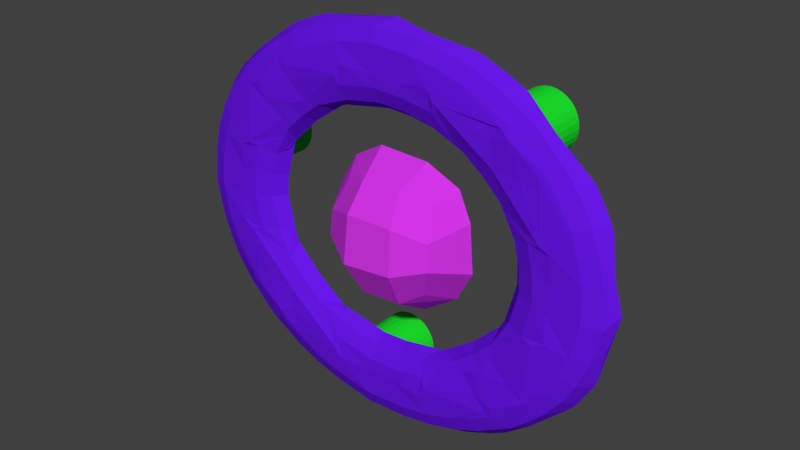 # Source: BombSpiralLeft.blend  (saved by Blender 2.76.0; exported with 4.5.12 LTS)
import bpy
from mathutils import Matrix  # noqa: F401  (used for matrix-valued properties, if any)

bpy.ops.wm.read_factory_settings(use_empty=True)
scene = bpy.context.scene
scene.name = 'Scene'

# ---- collections
col_collection_1 = bpy.data.collections.new('Collection 1'); scene.collection.children.link(col_collection_1)

# ---- materials (node trees are filled in below, after node groups)
mat_material_003 = bpy.data.materials.new('Material.003')
mat_material_003.alpha_threshold = 0.0
mat_material_003.use_transparent_shadow = False
mat_material_003.diffuse_color = (0.01256, 0.8, 0.02545, 1.0)
mat_material_003.roughness = 0.5
mat_material_002 = bpy.data.materials.new('Material.002')
mat_material_002.alpha_threshold = 0.0
mat_material_002.use_transparent_shadow = False
mat_material_002.diffuse_color = (0.1372, 0.008672, 0.8, 1.0)
mat_material_002.specular_color = (1.0, 0.02312, 0.006605)
mat_material_002.roughness = 0.5
mat_material_001 = bpy.data.materials.new('Material.001')
mat_material_001.alpha_threshold = 0.0
mat_material_001.use_transparent_shadow = False
mat_material_001.diffuse_color = (0.6563, 0.0357, 0.8, 1.0)
mat_material_001.roughness = 0.5

# ---- material node trees

# ---- world
world_world = bpy.data.worlds.new('World'); scene.world = world_world
world_world.color = (0.05088, 0.05088, 0.05088)
world_world.use_sun_shadow = False
world_world.sun_shadow_jitter_overblur = 0.0
world_world.cycles.sampling_method = 'MANUAL'
world_world.cycles.sample_map_resolution = 256

# ---- meshes
me_cylinder_004 = bpy.data.meshes.new('Cylinder.004')
me_cylinder_004.from_pydata([(0.0, 1.0, -1.0), (0.0, 1.0, 1.0), (0.1951, 0.9808, -1.0), (0.1951, 0.9808, 1.0), (0.3827, 0.9239, -1.0), (0.3827, 0.9239, 1.0), (0.5556, 0.8315, -1.0), (0.5556, 0.8315, 1.0), (0.7071, 0.7071, -1.0), (0.7071, 0.7071, 1.0), (0.8315, 0.5556, -1.0), (0.8315, 0.5556, 1.0), (0.9239, 0.3827, -1.0), (0.9239, 0.3827, 1.0), (0.9808, 0.1951, -1.0), (0.9808, 0.1951, 1.0), (1.0, 7.55e-08, -1.0), (1.0, 7.55e-08, 1.0), (0.9808, -0.1951, -1.0), (0.9808, -0.1951, 1.0), (0.9239, -0.3827, -1.0), (0.9239, -0.3827, 1.0), (0.8315, -0.5556, -1.0), (0.8315, -0.5556, 1.0), (0.7071, -0.7071, -1.0), (0.7071, -0.7071, 1.0), (0.5556, -0.8315, -1.0), (0.5556, -0.8315, 1.0), (0.3827, -0.9239, -1.0), (0.3827, -0.9239, 1.0), (0.1951, -0.9808, -1.0), (0.1951, -0.9808, 1.0), (-3.258e-07, -1.0, -1.0), (-3.258e-07, -1.0, 1.0), (-0.1951, -0.9808, -1.0), (-0.1951, -0.9808, 1.0), (-0.3827, -0.9239, -1.0), (-0.3827, -0.9239, 1.0), (-0.5556, -0.8315, -1.0), (-0.5556, -0.8315, 1.0), (-0.7071, -0.7071, -1.0), (-0.7071, -0.7071, 1.0), (-0.8315, -0.5556, -1.0), (-0.8315, -0.5556, 1.0), (-0.9239, -0.3827, -1.0), (-0.9239, -0.3827, 1.0), (-0.9808, -0.1951, -1.0), (-0.9808, -0.1951, 1.0), (-1.0, 9.656e-07, -1.0), (-1.0, 9.656e-07, 1.0), (-0.9808, 0.1951, -1.0), (-0.9808, 0.1951, 1.0), (-0.9239, 0.3827, -1.0), (-0.9239, 0.3827, 1.0), (-0.8315, 0.5556, -1.0), (-0.8315, 0.5556, 1.0), (-0.7071, 0.7071, -1.0), (-0.7071, 0.7071, 1.0), (-0.5556, 0.8315, -1.0), (-0.5556, 0.8315, 1.0), (-0.3827, 0.9239, -1.0), (-0.3827, 0.9239, 1.0), (-0.1951, 0.9808, -1.0), (-0.1951, 0.9808, 1.0), (4.872, 10.22, -1.1), (4.872, 10.22, 0.8999), (5.067, 10.2, -1.1), (5.067, 10.2, 0.8999), (5.254, 10.14, -1.1), (5.254, 10.14, 0.8999), (5.427, 10.05, -1.1), (5.427, 10.05, 0.8999), (5.579, 9.927, -1.1), (5.579, 9.927, 0.8999), (5.703, 9.775, -1.1), (5.703, 9.775, 0.8999), (5.796, 9.602, -1.1), (5.796, 9.602, 0.8999), (5.853, 9.415, -1.1), (5.853, 9.415, 0.8999), (5.872, 9.219, -1.1), (5.872, 9.219, 0.8999), (5.853, 9.024, -1.1), (5.853, 9.024, 0.8999), (5.796, 8.837, -1.1), (5.796, 8.837, 0.8999), (5.703, 8.664, -1.1), (5.703, 8.664, 0.8999), (5.579, 8.512, -1.1), (5.579, 8.512, 0.8999), (5.427, 8.388, -1.1), (5.427, 8.388, 0.8999), (5.254, 8.296, -1.1), (5.254, 8.296, 0.8999), (5.067, 8.239, -1.1), (5.067, 8.239, 0.8999), (4.872, 8.219, -1.1), (4.872, 8.219, 0.8999), (4.677, 8.239, -1.1), (4.677, 8.239, 0.8999), (4.489, 8.296, -1.1), (4.489, 8.296, 0.8999), (4.316, 8.388, -1.1), (4.316, 8.388, 0.8999), (4.165, 8.512, -1.1), (4.165, 8.512, 0.8999), (4.04, 8.664, -1.1), (4.04, 8.664, 0.8999), (3.948, 8.837, -1.1), (3.948, 8.837, 0.8999), (3.891, 9.024, -1.1), (3.891, 9.024, 0.8999), (3.872, 9.219, -1.1), (3.872, 9.219, 0.8999), (3.891, 9.415, -1.1), (3.891, 9.415, 0.8999), (3.948, 9.602, -1.1), (3.948, 9.602, 0.8999), (4.04, 9.775, -1.1), (4.04, 9.775, 0.8999), (4.165, 9.927, -1.1), (4.165, 9.927, 0.8999), (4.316, 10.05, -1.1), (4.316, 10.05, 0.8999), (4.489, 10.14, -1.1), (4.489, 10.14, 0.8999), (4.677, 10.2, -1.1), (4.677, 10.2, 0.8999), (-5.631, 7.327, -1.311), (-5.631, 7.327, 0.6887), (-5.435, 7.308, -1.311), (-5.435, 7.308, 0.6887), (-5.248, 7.251, -1.311), (-5.248, 7.251, 0.6887), (-5.075, 7.158, -1.311), (-5.075, 7.158, 0.6887), (-4.923, 7.034, -1.311), (-4.923, 7.034, 0.6887), (-4.799, 6.882, -1.311), (-4.799, 6.882, 0.6887), (-4.707, 6.71, -1.311), (-4.707, 6.71, 0.6887), (-4.65, 6.522, -1.311), (-4.65, 6.522, 0.6887), (-4.631, 6.327, -1.311), (-4.631, 6.327, 0.6887), (-4.65, 6.132, -1.311), (-4.65, 6.132, 0.6887), (-4.707, 5.944, -1.311), (-4.707, 5.944, 0.6887), (-4.799, 5.771, -1.311), (-4.799, 5.771, 0.6887), (-4.923, 5.62, -1.311), (-4.923, 5.62, 0.6887), (-5.075, 5.495, -1.311), (-5.075, 5.495, 0.6887), (-5.248, 5.403, -1.311), (-5.248, 5.403, 0.6887), (-5.435, 5.346, -1.311), (-5.435, 5.346, 0.6887), (-5.631, 5.327, -1.311), (-5.631, 5.327, 0.6887), (-5.826, 5.346, -1.311), (-5.826, 5.346, 0.6887), (-6.013, 5.403, -1.311), (-6.013, 5.403, 0.6887), (-6.186, 5.495, -1.311), (-6.186, 5.495, 0.6887), (-6.338, 5.62, -1.311), (-6.338, 5.62, 0.6887), (-6.462, 5.771, -1.311), (-6.462, 5.771, 0.6887), (-6.554, 5.944, -1.311), (-6.554, 5.944, 0.6887), (-6.611, 6.132, -1.311), (-6.611, 6.132, 0.6887), (-6.631, 6.327, -1.311), (-6.631, 6.327, 0.6887), (-6.611, 6.522, -1.311), (-6.611, 6.522, 0.6887), (-6.554, 6.71, -1.311), (-6.554, 6.71, 0.6887), (-6.462, 6.882, -1.311), (-6.462, 6.882, 0.6887), (-6.338, 7.034, -1.311), (-6.338, 7.034, 0.6887), (-6.186, 7.158, -1.311), (-6.186, 7.158, 0.6887), (-6.013, 7.251, -1.311), (-6.013, 7.251, 0.6887), (-5.826, 7.308, -1.311), (-5.826, 7.308, 0.6887)], [], [(0, 1, 3, 2), (2, 3, 5, 4), (4, 5, 7, 6), (6, 7, 9, 8), (8, 9, 11, 10), (10, 11, 13, 12), (12, 13, 15, 14), (14, 15, 17, 16), (16, 17, 19, 18), (18, 19, 21, 20), (20, 21, 23, 22), (22, 23, 25, 24), (24, 25, 27, 26), (26, 27, 29, 28), (28, 29, 31, 30), (30, 31, 33, 32), (32, 33, 35, 34), (34, 35, 37, 36), (36, 37, 39, 38), (38, 39, 41, 40), (40, 41, 43, 42), (42, 43, 45, 44), (44, 45, 47, 46), (46, 47, 49, 48), (48, 49, 51, 50), (50, 51, 53, 52), (52, 53, 55, 54), (54, 55, 57, 56), (56, 57, 59, 58), (58, 59, 61, 60), (60, 61, 63, 62), (62, 63, 1, 0), (64, 65, 67, 66), (66, 67, 69, 68), (68, 69, 71, 70), (70, 71, 73, 72), (72, 73, 75, 74), (74, 75, 77, 76), (76, 77, 79, 78), (78, 79, 81, 80), (80, 81, 83, 82), (82, 83, 85, 84), (84, 85, 87, 86), (86, 87, 89, 88), (88, 89, 91, 90), (90, 91, 93, 92), (92, 93, 95, 94), (94, 95, 97, 96), (96, 97, 99, 98), (98, 99, 101, 100), (100, 101, 103, 102), (102, 103, 105, 104), (104, 105, 107, 106), (106, 107, 109, 108), (108, 109, 111, 110), (110, 111, 113, 112), (112, 113, 115, 114), (114, 115, 117, 116), (116, 117, 119, 118), (118, 119, 121, 120), (120, 121, 123, 122), (122, 123, 125, 124), (124, 125, 127, 126), (126, 127, 65, 64), (128, 129, 131, 130), (130, 131, 133, 132), (132, 133, 135, 134), (134, 135, 137, 136), (136, 137, 139, 138), (138, 139, 141, 140), (140, 141, 143, 142), (142, 143, 145, 144), (144, 145, 147, 146), (146, 147, 149, 148), (148, 149, 151, 150), (150, 151, 153, 152), (152, 153, 155, 154), (154, 155, 157, 156), (156, 157, 159, 158), (158, 159, 161, 160), (160, 161, 163, 162), (162, 163, 165, 164), (164, 165, 167, 166), (166, 167, 169, 168), (168, 169, 171, 170), (170, 171, 173, 172), (172, 173, 175, 174), (174, 175, 177, 176), (176, 177, 179, 178), (178, 179, 181, 180), (180, 181, 183, 182), (182, 183, 185, 184), (184, 185, 187, 186), (186, 187, 189, 188), (188, 189, 191, 190), (190, 191, 129, 128)])
_uv = me_cylinder_004.uv_layers.new(name='UVMap')
_uv.uv.foreach_set('vector', [0.7035, 0.3333, 0.7035, 1.987e-08, 0.7341, 1.987e-08, 0.7341, 0.3333, 0.7341, 0.3333, 0.7341, 1.987e-08, 0.7617, 0.0, 0.7617, 0.3333, 0.7617, 0.3333, 0.7617, 0.0, 0.7852, 1.987e-08, 0.7852, 0.3333, 0.2383, 0.6667, 0.2383, 1.0, 0.2107, 1.0, 0.2107, 0.6667, 0.2107, 0.6667, 0.2107, 1.0, 0.18, 1.0, 0.18, 0.6667, 0.18, 0.6667, 0.18, 1.0, 0.1475, 1.0, 0.1475, 0.6667, 0.1475, 0.6667, 0.1475, 1.0, 0.1143, 1.0, 0.1143, 0.6667, 0.1143, 0.6667, 0.1143, 1.0, 0.08172, 1.0, 0.08172, 0.6667, 0.08172, 0.6667, 0.08172, 1.0, 0.05106, 1.0, 0.05106, 0.6667, 0.05106, 0.6667, 0.05106, 1.0, 0.02347, 1.0, 0.02347, 0.6667, 0.02347, 0.6667, 0.02347, 1.0, 0.0, 1.0, 1.009e-08, 0.6667, 0.7617, 0.6667, 0.7617, 0.3333, 0.7893, 0.3333, 0.7893, 0.6667, 0.7893, 0.6667, 0.7893, 0.3333, 0.82, 0.3333, 0.82, 0.6667, 0.82, 0.6667, 0.82, 0.3333, 0.8525, 0.3333, 0.8525, 0.6667, 0.8525, 0.6667, 0.8525, 0.3333, 0.8857, 0.3333, 0.8857, 0.6667, 0.8857, 0.6667, 0.8857, 0.3333, 0.9183, 0.3333, 0.9183, 0.6667, 0.9183, 0.6667, 0.9183, 0.3333, 0.9489, 0.3333, 0.9489, 0.6667, 0.9489, 0.6667, 0.9489, 0.3333, 0.9765, 0.3333, 0.9765, 0.6667, 0.9765, 0.6667, 0.9765, 0.3333, 1.0, 0.3333, 1.0, 0.6667, 0.9296, 0.6667, 0.9296, 1.0, 0.902, 1.0, 0.902, 0.6667, 0.902, 0.6667, 0.902, 1.0, 0.8713, 1.0, 0.8713, 0.6667, 0.8713, 0.6667, 0.8713, 1.0, 0.8388, 1.0, 0.8388, 0.6667, 0.8388, 0.6667, 0.8388, 1.0, 0.8056, 1.0, 0.8056, 0.6667, 0.8056, 0.6667, 0.8056, 1.0, 0.7731, 1.0, 0.7731, 0.6667, 0.7731, 0.6667, 0.7731, 1.0, 0.7424, 1.0, 0.7424, 0.6667, 0.7424, 0.6667, 0.7424, 1.0, 0.7148, 1.0, 0.7148, 0.6667, 0.5235, 0.3333, 0.5235, 1.987e-08, 0.5469, 5.96e-08, 0.5469, 0.3333, 0.5469, 0.3333, 0.5469, 5.96e-08, 0.5745, 1.987e-08, 0.5745, 0.3333, 0.5745, 0.3333, 0.5745, 1.987e-08, 0.6052, 1.987e-08, 0.6052, 0.3333, 0.6052, 0.3333, 0.6052, 1.987e-08, 0.6377, 1.987e-08, 0.6377, 0.3333, 0.6377, 0.3333, 0.6377, 1.987e-08, 0.6709, 1.987e-08, 0.6709, 0.3333, 0.6709, 0.3333, 0.6709, 1.987e-08, 0.7035, 1.987e-08, 0.7035, 0.3333, 0.6565, 1.0, 0.6565, 0.6667, 0.6872, 0.6667, 0.6872, 1.0, 0.6872, 1.0, 0.6872, 0.6667, 0.7148, 0.6667, 0.7148, 1.0, 0.2617, 0.3333, 0.2617, 0.0, 0.2852, 2.98e-08, 0.2852, 0.3333, 0.2852, 0.3333, 0.2852, 2.98e-08, 0.3128, 3.974e-08, 0.3128, 0.3333, 0.3128, 0.3333, 0.3128, 3.974e-08, 0.3435, 4.967e-08, 0.3435, 0.3333, 0.3435, 0.3333, 0.3435, 4.967e-08, 0.376, 5.96e-08, 0.376, 0.3333, 0.376, 0.3333, 0.376, 5.96e-08, 0.4092, 6.954e-08, 0.4092, 0.3333, 0.4092, 0.3333, 0.4092, 6.954e-08, 0.4417, 1.689e-07, 0.4417, 0.3333, 0.4417, 0.3333, 0.4417, 1.689e-07, 0.4724, 5.96e-08, 0.4724, 0.3333, 0.4724, 0.3333, 0.4724, 5.96e-08, 0.5, 7.947e-08, 0.5, 0.3333, 0.5, 0.3333, 0.5, 7.947e-08, 0.5235, 7.947e-08, 0.5235, 0.3333, 0.2852, 1.0, 0.2852, 0.6667, 0.3128, 0.6667, 0.3128, 1.0, 0.3128, 1.0, 0.3128, 0.6667, 0.3435, 0.6667, 0.3435, 1.0, 0.3435, 1.0, 0.3435, 0.6667, 0.376, 0.6667, 0.376, 1.0, 0.376, 1.0, 0.376, 0.6667, 0.4092, 0.6667, 0.4092, 1.0, 0.4092, 1.0, 0.4092, 0.6667, 0.4417, 0.6667, 0.4417, 1.0, 0.4417, 1.0, 0.4417, 0.6667, 0.4724, 0.6667, 0.4724, 1.0, 0.4724, 1.0, 0.4724, 0.6667, 0.5, 0.6667, 0.5, 1.0, 0.2617, 5.96e-08, 0.2617, 0.3333, 0.2383, 0.3333, 0.2383, 5.96e-08, 0.2383, 5.96e-08, 0.2383, 0.3333, 0.2107, 0.3333, 0.2107, 5.96e-08, 0.2107, 5.96e-08, 0.2107, 0.3333, 0.18, 0.3333, 0.18, 3.974e-08, 0.18, 3.974e-08, 0.18, 0.3333, 0.1475, 0.3333, 0.1475, 7.947e-08, 0.1475, 7.947e-08, 0.1475, 0.3333, 0.1143, 0.3333, 0.1143, 0.0, 0.1143, 0.0, 0.1143, 0.3333, 0.08172, 0.3333, 0.08172, 7.947e-08, 0.08172, 7.947e-08, 0.08172, 0.3333, 0.05106, 0.3333, 0.05106, 3.974e-08, 0.05106, 3.974e-08, 0.05106, 0.3333, 0.02347, 0.3333, 0.02347, 3.974e-08, 0.02347, 3.974e-08, 0.02347, 0.3333, 0.0, 0.3333, 1.615e-07, 7.947e-08, 0.5, 1.0, 0.5, 0.6667, 0.5276, 0.6667, 0.5276, 1.0, 0.5276, 1.0, 0.5276, 0.6667, 0.5583, 0.6667, 0.5583, 1.0, 0.5583, 1.0, 0.5583, 0.6667, 0.5908, 0.6667, 0.5908, 1.0, 0.5908, 1.0, 0.5908, 0.6667, 0.624, 0.6667, 0.624, 1.0, 0.624, 1.0, 0.624, 0.6667, 0.6565, 0.6667, 0.6565, 1.0, 0.4652, 0.6667, 0.4652, 0.3333, 0.4959, 0.3333, 0.4959, 0.6667, 0.4959, 0.6667, 0.4959, 0.3333, 0.5235, 0.3333, 0.5235, 0.6667, 0.0, 0.6667, 0.0, 0.3333, 0.02347, 0.3333, 0.02347, 0.6667, 0.02347, 0.6667, 0.02347, 0.3333, 0.05106, 0.3333, 0.05106, 0.6667, 0.05106, 0.6667, 0.05106, 0.3333, 0.08172, 0.3333, 0.08172, 0.6667, 0.08172, 0.6667, 0.08172, 0.3333, 0.1143, 0.3333, 0.1143, 0.6667, 0.1143, 0.6667, 0.1143, 0.3333, 0.1475, 0.3333, 0.1475, 0.6667, 0.1475, 0.6667, 0.1475, 0.3333, 0.18, 0.3333, 0.18, 0.6667, 0.18, 0.6667, 0.18, 0.3333, 0.2107, 0.3333, 0.2107, 0.6667, 0.2107, 0.6667, 0.2107, 0.3333, 0.2383, 0.3333, 0.2383, 0.6667, 0.2383, 0.6667, 0.2383, 0.3333, 0.2617, 0.3333, 0.2617, 0.6667, 0.7617, 0.3333, 0.7617, 0.6667, 0.7341, 0.6667, 0.7341, 0.3333, 0.7341, 0.3333, 0.7341, 0.6667, 0.7035, 0.6667, 0.7035, 0.3333, 0.7035, 0.3333, 0.7035, 0.6667, 0.6709, 0.6667, 0.6709, 0.3333, 0.6709, 0.3333, 0.6709, 0.6667, 0.6377, 0.6667, 0.6377, 0.3333, 0.6377, 0.3333, 0.6377, 0.6667, 0.6052, 0.6667, 0.6052, 0.3333, 0.6052, 0.3333, 0.6052, 0.6667, 0.5745, 0.6667, 0.5745, 0.3333, 0.5745, 0.3333, 0.5745, 0.6667, 0.5469, 0.6667, 0.5469, 0.3333, 0.5469, 0.3333, 0.5469, 0.6667, 0.5235, 0.6667, 0.5235, 0.3333, 1.0, 1.987e-08, 1.0, 0.3333, 0.9724, 0.3333, 0.9724, 3.974e-08, 0.9724, 3.974e-08, 0.9724, 0.3333, 0.9417, 0.3333, 0.9417, 7.947e-08, 0.9417, 7.947e-08, 0.9417, 0.3333, 0.9092, 0.3333, 0.9092, 0.0, 0.9092, 0.0, 0.9092, 0.3333, 0.876, 0.3333, 0.876, 0.0, 0.876, 0.0, 0.876, 0.3333, 0.8435, 0.3333, 0.8435, 1.192e-07, 0.8435, 1.192e-07, 0.8435, 0.3333, 0.8128, 0.3333, 0.8128, 3.974e-08, 0.8128, 3.974e-08, 0.8128, 0.3333, 0.7852, 0.3333, 0.7852, 1.192e-07, 0.2852, 0.6667, 0.2852, 0.3333, 0.3087, 0.3333, 0.3087, 0.6667, 0.3087, 0.6667, 0.3087, 0.3333, 0.3363, 0.3333, 0.3363, 0.6667, 0.3363, 0.6667, 0.3363, 0.3333, 0.3669, 0.3333, 0.3669, 0.6667, 0.3669, 0.6667, 0.3669, 0.3333, 0.3995, 0.3333, 0.3995, 0.6667, 0.3995, 0.6667, 0.3995, 0.3333, 0.4327, 0.3333, 0.4327, 0.6667, 0.4327, 0.6667, 0.4327, 0.3333, 0.4652, 0.3333, 0.4652, 0.6667])
me_cylinder_004.materials.append(mat_material_003)
me_cylinder_004.use_remesh_preserve_volume = False
me_cylinder_004.use_remesh_preserve_attributes = False
me_cylinder_004.use_mirror_vertex_groups = False
me_cylinder_004.update()
me_torus_001 = bpy.data.meshes.new('Torus.001')
me_torus_001.from_pydata([(-0.8839, -0.8839, -4.768e-07), (-0.8925, -0.6849, -0.2165), (-1.072, -0.6765, -0.07024), (-0.6849, -0.8925, -0.2165), (-0.7247, -1.042, -0.07183), (-0.7106, -0.8148, -0.2479), (-0.8602, -0.8602, -0.125), (-1.042, -0.5214, -0.1739), (-1.099, -0.6346, -0.07217), (-1.039, -0.4305, -0.2165), (-1.173, -0.4858, -0.07217), (-1.23, -0.2118, 1.192e-07), (-1.272, 0.0005561, -0.05747), (-1.087, -0.2912, -0.2165), (-1.189, -0.4385, -0.07024), (-1.13, -0.07406, -0.2165), (-1.222, -0.08009, -0.125), (-0.9655, -0.5727, -0.2193), (-1.099, -0.6347, -0.07217), (-0.8674, -0.6684, -0.2452), (-0.7813, -0.6076, -0.2304), (-0.8995, -0.2981, -0.2594), (-0.6785, -0.3918, -0.125), (-0.9659, -0.2588, -0.25), (-0.9549, -0.08681, -0.2257), (-0.8359, -0.2818, -0.2179), (-0.6727, -0.3313, -0.07317), (-0.8788, -0.05759, -0.2165), (-0.7338, -0.0481, -0.07217), (-0.5214, -1.042, -0.1739), (-0.6347, -1.099, -0.07217), (-0.4305, -1.039, -0.2165), (-0.4857, -1.173, -0.07217), (-0.5727, -0.9655, -0.2193), (-0.6347, -1.099, -0.07217), (-0.6076, -0.7813, -0.2304), (-0.6684, -0.8674, -0.2452), (-0.2981, -0.8995, -0.2594), (-0.3918, -0.6785, -0.125), (-0.2118, -1.23, -2.146e-06), (-0.2912, -1.087, -0.2165), (-0.4385, -1.189, -0.07024), (0.0005548, -1.272, -0.05747), (-0.07406, -1.13, -0.2165), (-0.08009, -1.222, -0.125), (-0.2588, -0.9659, -0.25), (-0.2818, -0.8359, -0.2179), (-0.3314, -0.6727, -0.07317), (-0.08681, -0.9549, -0.2257), (-0.0576, -0.8788, -0.2165), (-0.0481, -0.7338, -0.07217), (-0.6257, -0.6258, -0.219), (-0.5167, -0.5166, -0.07216), (-0.669, -0.5134, -0.1848), (-0.6609, -0.347, -0.0689), (-0.5134, -0.669, -0.1848), (-0.347, -0.6609, -0.0689), (-0.6929, -0.287, -3.576e-07), (-0.287, -0.6929, 3.934e-06), (-0.8786, -0.8786, 0.02808), (-0.9651, -0.7406, 0.125), (-0.8925, -0.6849, 0.2165), (-0.7984, -0.9247, 0.1219), (-0.6849, -0.8925, 0.2165), (-0.8602, -0.8602, 0.125), (-0.7106, -0.8149, 0.2479), (-1.054, -0.6083, 0.125), (-1.042, -0.5214, 0.1739), (-1.124, -0.4655, 0.125), (-1.039, -0.4305, 0.2165), (-1.223, -0.2104, 0.02684), (-1.222, -0.08009, 0.125), (-1.175, -0.3149, 0.125), (-1.087, -0.2912, 0.2165), (-1.222, -0.0801, 0.125), (-1.13, -0.07407, 0.2165), (-1.054, -0.6083, 0.125), (-0.9655, -0.5727, 0.2193), (-0.8674, -0.6684, 0.2452), (-0.7813, -0.6076, 0.2304), (-0.6785, -0.3917, 0.125), (-0.8995, -0.2981, 0.2594), (-0.9659, -0.2588, 0.25), (-0.9549, -0.08681, 0.2257), (-0.7438, -0.2525, 0.1219), (-0.8359, -0.2818, 0.2179), (-0.7869, -0.05158, 0.125), (-0.8788, -0.05759, 0.2165), (-0.6082, -1.054, 0.125), (-0.5214, -1.042, 0.1739), (-0.4655, -1.124, 0.125), (-0.4305, -1.039, 0.2165), (-0.6083, -1.054, 0.125), (-0.5727, -0.9655, 0.2193), (-0.6076, -0.7813, 0.2304), (-0.6683, -0.8674, 0.2452), (-0.3918, -0.6785, 0.125), (-0.2982, -0.8994, 0.2594), (-0.2104, -1.223, 0.02684), (-0.3149, -1.175, 0.125), (-0.2911, -1.087, 0.2165), (-0.08007, -1.222, 0.125), (-0.08007, -1.222, 0.125), (-0.07406, -1.13, 0.2165), (-0.2588, -0.9659, 0.25), (-0.2525, -0.7438, 0.1219), (-0.2818, -0.8359, 0.2179), (-0.08681, -0.9549, 0.2257), (-0.05158, -0.7869, 0.125), (-0.05759, -0.8788, 0.2165), (-0.554, -0.554, 0.125), (-0.6257, -0.6258, 0.219), (-0.6544, -0.4429, 0.1303), (-0.669, -0.5134, 0.1848), (-0.4429, -0.6544, 0.1303), (-0.5134, -0.669, 0.1848), (-0.7014, -0.2905, 0.03422), (-0.2905, -0.7014, 0.03422), (-1.272, -0.001108, -0.05747), (-1.23, 0.2118, -4.768e-07), (-1.115, 0.1468, -0.2165), (-1.206, 0.1588, -0.125), (-1.087, 0.2912, -0.2165), (-1.189, 0.4385, -0.07024), (-1.039, 0.4305, -0.2165), (-1.173, 0.4858, -0.07217), (-1.042, 0.5214, -0.1739), (-1.099, 0.6347, -0.07217), (-0.9549, 0.08681, -0.2257), (-0.9659, 0.2588, -0.25), (-0.8675, 0.1142, -0.2165), (-0.7244, 0.09537, -0.07217), (-0.8359, 0.2818, -0.2179), (-0.6727, 0.3313, -0.07317), (-0.8674, 0.6683, -0.2452), (-0.9655, 0.5727, -0.2193), (-1.099, 0.6347, -0.07217), (-0.8995, 0.2981, -0.2594), (-0.6785, 0.3918, -0.125), (-0.7813, 0.6076, -0.2304), (-0.8925, 0.6849, -0.2165), (-1.042, 0.7247, -0.07183), (-0.8839, 0.8839, 3.338e-06), (-0.8149, 0.7106, -0.2479), (-0.8602, 0.8602, -0.125), (-0.6849, 0.8925, -0.2165), (-0.6765, 1.072, -0.07024), (-0.6929, 0.287, 2.027e-06), (-0.669, 0.5134, -0.1848), (-0.6609, 0.347, -0.0689), (-0.6258, 0.6257, -0.219), (-0.5166, 0.5167, -0.07216), (-0.5134, 0.669, -0.1848), (-0.347, 0.6609, -0.0689), (-0.287, 0.6929, 4.768e-07), (-0.6076, 0.7812, -0.2304), (-0.5727, 0.9655, -0.2193), (-0.6347, 1.099, -0.07217), (-0.2981, 0.8995, -0.2594), (-0.3917, 0.6785, -0.125), (-0.6684, 0.8674, -0.2452), (-0.5214, 1.042, -0.1739), (-0.6347, 1.099, -0.07217), (-0.4306, 1.039, -0.2165), (-0.4857, 1.173, -0.07217), (-0.2818, 0.8359, -0.2179), (-0.3314, 0.6727, -0.07317), (-0.2588, 0.9659, -0.25), (-0.05759, 0.8788, -0.2165), (-0.0481, 0.7338, -0.07217), (-0.08681, 0.9549, -0.2257), (-0.2912, 1.087, -0.2165), (-0.4385, 1.189, -0.07024), (-0.2118, 1.23, -1.192e-07), (-0.07406, 1.13, -0.2165), (-0.08008, 1.222, -0.125), (0.0005559, 1.272, -0.05747), (-1.206, 0.1588, 0.125), (-1.223, 0.2104, 0.02684), (-1.206, 0.1588, 0.125), (-1.115, 0.1468, 0.2165), (-1.175, 0.3148, 0.125), (-1.087, 0.2911, 0.2165), (-1.124, 0.4655, 0.125), (-1.039, 0.4305, 0.2165), (-1.054, 0.6083, 0.125), (-1.042, 0.5214, 0.1739), (-0.9549, 0.08681, 0.2257), (-0.9659, 0.2588, 0.25), (-0.7768, 0.1023, 0.125), (-0.8675, 0.1142, 0.2165), (-0.7438, 0.2525, 0.1219), (-0.8359, 0.2818, 0.2179), (-0.8674, 0.6684, 0.2452), (-1.054, 0.6083, 0.125), (-0.9655, 0.5726, 0.2193), (-0.6785, 0.3918, 0.125), (-0.8994, 0.2981, 0.2594), (-0.7813, 0.6076, 0.2304), (-0.9247, 0.7984, 0.1219), (-0.8925, 0.6848, 0.2165), (-0.8786, 0.8786, 0.02807), (-0.8601, 0.8603, 0.125), (-0.8149, 0.7106, 0.2479), (-0.7406, 0.9651, 0.125), (-0.6849, 0.8925, 0.2165), (-0.7014, 0.2905, 0.03422), (-0.6544, 0.4429, 0.1303), (-0.669, 0.5134, 0.1848), (-0.554, 0.554, 0.125), (-0.6258, 0.6257, 0.219), (-0.4429, 0.6544, 0.1303), (-0.5134, 0.669, 0.1848), (-0.2905, 0.7014, 0.03422), (-0.6076, 0.7812, 0.2304), (-0.6082, 1.054, 0.125), (-0.5726, 0.9655, 0.2193), (-0.3917, 0.6785, 0.125), (-0.2981, 0.8995, 0.2594), (-0.6683, 0.8674, 0.2452), (-0.6082, 1.054, 0.125), (-0.5214, 1.042, 0.1739), (-0.4655, 1.124, 0.125), (-0.4305, 1.039, 0.2165), (-0.2525, 0.7438, 0.1219), (-0.2818, 0.8359, 0.2179), (-0.2588, 0.9659, 0.25), (-0.05158, 0.7869, 0.125), (-0.0576, 0.8788, 0.2165), (-0.08681, 0.9549, 0.2257), (-0.3149, 1.175, 0.125), (-0.2912, 1.087, 0.2165), (-0.2104, 1.223, 0.02684), (-0.08011, 1.222, 0.125), (-0.07407, 1.13, 0.2165), (-0.08009, 1.222, 0.125), (-0.001111, -1.272, -0.05747), (0.1468, -1.115, -0.2165), (0.1588, -1.206, -0.125), (0.2118, -1.23, 0.0), (0.2912, -1.087, -0.2165), (0.4385, -1.189, -0.07024), (0.08681, -0.9549, -0.2257), (0.1142, -0.8675, -0.2165), (0.09537, -0.7244, -0.07217), (0.2588, -0.9659, -0.25), (0.2818, -0.8359, -0.2179), (0.3313, -0.6727, -0.07317), (0.4305, -1.039, -0.2165), (0.4857, -1.173, -0.07217), (0.5214, -1.042, -0.1739), (0.6347, -1.099, -0.07217), (0.6684, -0.8674, -0.2452), (0.2981, -0.8995, -0.2594), (0.3917, -0.6785, -0.125), (0.5727, -0.9655, -0.2193), (0.6347, -1.099, -0.07217), (0.6076, -0.7813, -0.2304), (0.287, -0.6929, -5.96e-07), (0.5134, -0.669, -0.1848), (0.347, -0.6609, -0.0689), (0.6257, -0.6258, -0.219), (0.5167, -0.5167, -0.07216), (0.669, -0.5133, -0.1848), (0.6609, -0.347, -0.0689), (0.6929, -0.287, 4.768e-07), (0.6848, -0.8925, -0.2165), (0.7247, -1.042, -0.07182), (0.7106, -0.8149, -0.2479), (0.8602, -0.8602, -0.125), (0.8839, -0.8838, 6.318e-06), (0.8925, -0.6848, -0.2165), (1.072, -0.6765, -0.07024), (0.7812, -0.6076, -0.2304), (0.8995, -0.2981, -0.2594), (0.6785, -0.3918, -0.125), (0.9655, -0.5726, -0.2193), (1.099, -0.6346, -0.07216), (0.8674, -0.6683, -0.2452), (0.8359, -0.2818, -0.2179), (0.6727, -0.3314, -0.07317), (0.8788, -0.05759, -0.2165), (0.7338, -0.0481, -0.07217), (0.9659, -0.2588, -0.25), (0.9549, -0.08681, -0.2257), (1.042, -0.5214, -0.1739), (1.099, -0.6347, -0.07217), (1.039, -0.4305, -0.2165), (1.173, -0.4857, -0.07217), (1.087, -0.2911, -0.2165), (1.189, -0.4385, -0.07024), (1.13, -0.07406, -0.2165), (1.222, -0.08009, -0.125), (1.23, -0.2118, 7.153e-07), (1.272, 0.0005658, -0.05747), (0.1588, -1.206, 0.125), (0.1588, -1.206, 0.125), (0.1468, -1.115, 0.2165), (0.2104, -1.223, 0.02684), (0.3149, -1.175, 0.125), (0.2912, -1.087, 0.2165), (0.08681, -0.9549, 0.2257), (0.1023, -0.7768, 0.125), (0.1142, -0.8675, 0.2165), (0.2588, -0.9659, 0.25), (0.2525, -0.7438, 0.1219), (0.2818, -0.8359, 0.2179), (0.4655, -1.124, 0.125), (0.4305, -1.039, 0.2165), (0.6082, -1.054, 0.125), (0.5214, -1.042, 0.1739), (0.6684, -0.8674, 0.2452), (0.3918, -0.6785, 0.125), (0.2981, -0.8995, 0.2594), (0.6083, -1.053, 0.125), (0.5727, -0.9655, 0.2193), (0.6076, -0.7813, 0.2304), (0.2905, -0.7014, 0.03422), (0.4429, -0.6544, 0.1303), (0.5134, -0.669, 0.1848), (0.554, -0.554, 0.125), (0.6257, -0.6258, 0.219), (0.6544, -0.4429, 0.1303), (0.669, -0.5134, 0.1848), (0.7014, -0.2905, 0.03422), (0.7984, -0.9247, 0.1219), (0.6849, -0.8925, 0.2165), (0.8602, -0.8602, 0.125), (0.7106, -0.8148, 0.2479), (0.8786, -0.8786, 0.02807), (0.9651, -0.7406, 0.125), (0.8925, -0.6849, 0.2165), (0.7812, -0.6076, 0.2304), (0.6785, -0.3917, 0.125), (0.8995, -0.2981, 0.2594), (1.054, -0.6082, 0.125), (0.9655, -0.5727, 0.2193), (0.8674, -0.6683, 0.2452), (0.7438, -0.2525, 0.1219), (0.8359, -0.2818, 0.2179), (0.7869, -0.05158, 0.125), (0.8788, -0.05759, 0.2165), (0.9659, -0.2588, 0.25), (0.9549, -0.08681, 0.2257), (1.054, -0.6082, 0.125), (1.042, -0.5214, 0.1739), (1.124, -0.4656, 0.125), (1.039, -0.4306, 0.2165), (1.175, -0.3149, 0.125), (1.087, -0.2912, 0.2165), (1.222, -0.08008, 0.125), (1.13, -0.07406, 0.2165), (1.223, -0.2104, 0.02684), (1.222, -0.08007, 0.125), (0.287, 0.6929, 5.841e-06), (0.6929, 0.287, 3.695e-06), (0.5134, 0.669, -0.1848), (0.3469, 0.6609, -0.0689), (0.6691, 0.5133, -0.1848), (0.6609, 0.347, -0.0689), (0.6257, 0.6258, -0.219), (0.5167, 0.5167, -0.07216), (0.1142, 0.8675, -0.2165), (0.09537, 0.7244, -0.07217), (0.08681, 0.9549, -0.2257), (0.2818, 0.8359, -0.2179), (0.3313, 0.6727, -0.07317), (0.2588, 0.9659, -0.25), (0.1469, 1.115, -0.2165), (0.1588, 1.206, -0.125), (-0.001114, 1.272, -0.05747), (0.2912, 1.087, -0.2165), (0.4385, 1.189, -0.07024), (0.2118, 1.23, 4.768e-07), (0.2981, 0.8995, -0.2594), (0.3917, 0.6785, -0.125), (0.6684, 0.8674, -0.2452), (0.6076, 0.7812, -0.2304), (0.5726, 0.9655, -0.2193), (0.6347, 1.099, -0.07217), (0.4305, 1.039, -0.2165), (0.4858, 1.173, -0.07217), (0.5214, 1.042, -0.1739), (0.6346, 1.099, -0.07217), (0.8675, 0.1142, -0.2165), (0.7244, 0.09539, -0.07217), (0.8359, 0.2818, -0.2179), (0.6727, 0.3313, -0.07316), (0.9549, 0.08681, -0.2257), (0.9659, 0.2588, -0.25), (0.8995, 0.2981, -0.2594), (0.6785, 0.3917, -0.125), (0.7812, 0.6076, -0.2304), (0.8674, 0.6684, -0.2452), (0.9655, 0.5726, -0.2193), (1.099, 0.6347, -0.07217), (1.115, 0.1468, -0.2165), (1.206, 0.1588, -0.125), (1.087, 0.2912, -0.2165), (1.189, 0.4385, -0.07024), (1.272, -0.001112, -0.05747), (1.23, 0.2118, -2.384e-07), (1.039, 0.4305, -0.2165), (1.173, 0.4858, -0.07217), (1.042, 0.5214, -0.1739), (1.099, 0.6347, -0.07217), (0.7106, 0.8149, -0.2479), (0.8602, 0.8602, -0.125), (0.6849, 0.8925, -0.2165), (0.7247, 1.042, -0.07183), (0.8925, 0.6848, -0.2165), (1.072, 0.6765, -0.07024), (0.8838, 0.8839, -6.437e-06), (0.2905, 0.7014, 0.03422), (0.7014, 0.2905, 0.03422), (0.4429, 0.6544, 0.1303), (0.5134, 0.669, 0.1848), (0.6544, 0.4429, 0.1303), (0.669, 0.5134, 0.1848), (0.554, 0.554, 0.125), (0.6257, 0.6258, 0.219), (0.1023, 0.7768, 0.125), (0.1142, 0.8675, 0.2165), (0.08681, 0.9549, 0.2257), (0.2525, 0.7438, 0.1219), (0.2818, 0.8359, 0.2179), (0.2588, 0.9659, 0.25), (0.1588, 1.206, 0.125), (0.1468, 1.115, 0.2165), (0.1588, 1.206, 0.125), (0.3148, 1.175, 0.125), (0.2911, 1.087, 0.2165), (0.2104, 1.223, 0.02684), (0.3917, 0.6785, 0.125), (0.2981, 0.8995, 0.2594), (0.6684, 0.8674, 0.2452), (0.6076, 0.7812, 0.2304), (0.6082, 1.054, 0.125), (0.5727, 0.9655, 0.2193), (0.4655, 1.124, 0.125), (0.4305, 1.039, 0.2165), (0.6082, 1.054, 0.125), (0.5214, 1.042, 0.1739), (0.7768, 0.1023, 0.125), (0.8675, 0.1142, 0.2165), (0.7438, 0.2525, 0.1219), (0.8359, 0.2818, 0.2179), (0.9549, 0.08681, 0.2257), (0.9659, 0.2588, 0.25), (0.6785, 0.3918, 0.125), (0.8995, 0.2981, 0.2594), (0.7812, 0.6076, 0.2304), (0.8674, 0.6685, 0.2452), (1.054, 0.6083, 0.125), (0.9655, 0.5727, 0.2193), (1.206, 0.1588, 0.125), (1.115, 0.1469, 0.2165), (1.175, 0.3148, 0.125), (1.087, 0.2912, 0.2165), (1.206, 0.1588, 0.125), (1.223, 0.2104, 0.02684), (1.124, 0.4655, 0.125), (1.039, 0.4305, 0.2165), (1.054, 0.6082, 0.125), (1.042, 0.5214, 0.1739), (0.8601, 0.8603, 0.125), (0.7105, 0.8149, 0.2479), (0.7984, 0.9247, 0.1219), (0.6849, 0.8925, 0.2165), (0.9651, 0.7406, 0.125), (0.8925, 0.6849, 0.2165), (0.8786, 0.8786, 0.02807)], [], [(3, 4, 6, 5), (1, 5, 6, 2), (0, 2, 6, 4), (7, 8, 10, 9), (13, 14, 16, 15), (11, 12, 16, 14), (17, 19, 21, 20), (27, 28, 26, 25), (23, 24, 27, 25), (7, 17, 18, 8), (7, 9, 19, 17), (13, 15, 24, 23), (9, 10, 14, 13), (25, 26, 22, 21), (19, 23, 25, 21), (9, 13, 23, 19), (29, 31, 32, 30), (33, 35, 37, 36), (40, 43, 44, 41), (39, 41, 44, 42), (47, 50, 49, 46), (45, 46, 49, 48), (31, 40, 41, 32), (38, 47, 46, 37), (36, 37, 46, 45), (29, 30, 34, 33), (29, 33, 36, 31), (40, 45, 48, 43), (31, 36, 45, 40), (53, 54, 52, 51), (52, 56, 55, 51), (3, 33, 34, 4), (3, 5, 35, 33), (22, 54, 53, 21), (20, 21, 53, 51), (22, 26, 57, 54), (1, 2, 18, 17), (1, 17, 20, 5), (55, 56, 38, 37), (35, 51, 55, 37), (38, 56, 58, 47), (5, 20, 51, 35), (62, 63, 65, 64), (60, 64, 65, 61), (62, 64, 60, 59), (66, 67, 69, 68), (72, 73, 75, 74), (72, 74, 71, 70), (79, 81, 78, 77), (86, 87, 85, 84), (85, 87, 83, 82), (66, 76, 77, 67), (77, 78, 69, 67), (82, 83, 75, 73), (68, 69, 73, 72), (84, 85, 81, 80), (81, 85, 82, 78), (78, 82, 73, 69), (88, 90, 91, 89), (95, 97, 94, 93), (99, 102, 103, 100), (101, 102, 99, 98), (106, 109, 108, 105), (107, 109, 106, 104), (90, 99, 100, 91), (97, 106, 105, 96), (104, 106, 97, 95), (88, 89, 93, 92), (91, 95, 93, 89), (103, 107, 104, 100), (100, 104, 95, 91), (112, 113, 111, 110), (111, 115, 114, 110), (62, 92, 93, 63), (93, 94, 65, 63), (81, 113, 112, 80), (111, 113, 81, 79), (112, 116, 84, 80), (60, 61, 77, 76), (65, 79, 77, 61), (114, 115, 97, 96), (97, 115, 111, 94), (105, 117, 114, 96), (94, 111, 79, 65), (120, 121, 123, 122), (118, 119, 123, 121), (124, 125, 127, 126), (132, 133, 131, 130), (128, 129, 132, 130), (134, 135, 139, 137), (120, 122, 129, 128), (127, 136, 135, 126), (124, 126, 135, 134), (122, 123, 125, 124), (137, 138, 133, 132), (129, 134, 137, 132), (122, 124, 134, 129), (143, 144, 146, 145), (141, 144, 143, 140), (141, 142, 146, 144), (150, 151, 149, 148), (150, 152, 153, 151), (155, 156, 160, 158), (162, 164, 163, 161), (165, 168, 169, 166), (165, 167, 170, 168), (172, 175, 174, 171), (172, 173, 176, 175), (158, 165, 166, 159), (158, 160, 167, 165), (164, 172, 171, 163), (156, 157, 162, 161), (156, 161, 163, 160), (167, 171, 174, 170), (160, 163, 171, 167), (137, 148, 149, 138), (137, 139, 150, 148), (133, 138, 149, 147), (146, 157, 156, 145), (143, 145, 156, 155), (135, 136, 141, 140), (135, 140, 143, 139), (158, 159, 153, 152), (150, 155, 158, 152), (153, 159, 166, 154), (139, 143, 155, 150), (179, 180, 182, 181), (179, 181, 178, 177), (183, 184, 186, 185), (191, 192, 190, 189), (190, 192, 188, 187), (197, 198, 195, 193), (187, 188, 182, 180), (186, 195, 194, 185), (193, 195, 186, 184), (181, 182, 184, 183), (196, 197, 192, 191), (192, 197, 193, 188), (188, 193, 184, 182), (202, 203, 205, 204), (200, 203, 202, 199), (202, 204, 201, 199), (209, 210, 208, 207), (209, 211, 212, 210), (218, 219, 216, 214), (221, 223, 222, 220), (224, 227, 228, 225), (228, 229, 226, 225), (231, 234, 233, 230), (233, 235, 232, 230), (217, 224, 225, 218), (225, 226, 219, 218), (223, 231, 230, 222), (215, 216, 221, 220), (219, 223, 221, 216), (229, 234, 231, 226), (226, 231, 223, 219), (196, 207, 208, 197), (208, 210, 198, 197), (206, 207, 196, 191), (205, 216, 215, 204), (214, 216, 205, 203), (194, 195, 200, 199), (198, 203, 200, 195), (217, 218, 212, 211), (212, 218, 214, 210), (213, 224, 217, 211), (210, 214, 203, 198), (237, 240, 241, 238), (236, 238, 241, 239), (244, 247, 246, 243), (242, 243, 246, 245), (248, 250, 251, 249), (252, 253, 257, 255), (240, 248, 249, 241), (247, 254, 253, 246), (245, 246, 253, 252), (237, 242, 245, 240), (255, 256, 251, 250), (248, 252, 255, 250), (240, 245, 252, 248), (261, 262, 264, 263), (260, 262, 261, 259), (268, 269, 267, 266), (268, 271, 272, 269), (267, 269, 272, 270), (273, 274, 278, 276), (279, 280, 282, 281), (279, 281, 284, 283), (287, 288, 286, 285), (291, 292, 290, 289), (290, 292, 294, 293), (276, 285, 286, 277), (276, 278, 287, 285), (283, 284, 291, 289), (274, 275, 280, 279), (274, 279, 283, 278), (289, 290, 288, 287), (278, 283, 289, 287), (255, 266, 267, 256), (255, 257, 268, 266), (264, 275, 274, 263), (261, 263, 274, 273), (264, 265, 280, 275), (253, 254, 260, 259), (253, 259, 261, 257), (247, 258, 260, 254), (276, 277, 272, 271), (268, 273, 276, 271), (257, 261, 273, 268), (296, 299, 300, 297), (298, 299, 296, 295), (303, 306, 305, 302), (304, 306, 303, 301), (307, 309, 310, 308), (315, 316, 313, 311), (299, 307, 308, 300), (306, 313, 312, 305), (311, 313, 306, 304), (300, 304, 301, 297), (314, 315, 310, 309), (310, 315, 311, 308), (308, 311, 304, 300), (320, 321, 323, 322), (319, 321, 320, 318), (327, 328, 326, 325), (327, 330, 331, 328), (329, 330, 327, 325), (336, 337, 334, 332), (338, 339, 341, 340), (342, 343, 341, 339), (346, 347, 345, 344), (350, 351, 349, 348), (352, 353, 350, 348), (335, 344, 345, 336), (345, 347, 337, 336), (349, 351, 343, 342), (333, 334, 339, 338), (337, 342, 339, 334), (348, 349, 347, 346), (347, 349, 342, 337), (314, 325, 326, 315), (326, 328, 316, 315), (323, 334, 333, 322), (332, 334, 323, 321), (333, 338, 324, 322), (312, 313, 319, 318), (316, 321, 319, 313), (312, 318, 317, 305), (335, 336, 331, 330), (331, 336, 332, 328), (328, 332, 321, 316), (358, 359, 361, 360), (356, 360, 361, 357), (362, 365, 366, 363), (362, 364, 367, 365), (369, 372, 371, 368), (369, 370, 373, 372), (374, 376, 378, 377), (381, 383, 382, 380), (365, 374, 375, 366), (365, 367, 376, 374), (372, 381, 380, 371), (364, 368, 371, 367), (382, 383, 379, 378), (376, 380, 382, 378), (367, 371, 380, 376), (384, 385, 387, 386), (384, 386, 389, 388), (390, 392, 394, 393), (398, 399, 397, 396), (397, 399, 401, 400), (404, 405, 403, 402), (388, 389, 398, 396), (395, 405, 404, 394), (393, 394, 404, 402), (386, 387, 391, 390), (386, 390, 393, 389), (402, 403, 399, 398), (389, 393, 402, 398), (408, 409, 407, 406), (407, 411, 410, 406), (407, 409, 412, 411), (358, 390, 391, 359), (358, 360, 392, 390), (355, 359, 391, 387), (379, 409, 408, 378), (377, 378, 408, 406), (356, 357, 375, 374), (356, 374, 377, 360), (354, 366, 375, 357), (410, 411, 395, 394), (392, 406, 410, 394), (360, 377, 406, 392), (417, 418, 420, 419), (415, 419, 420, 416), (421, 424, 425, 422), (425, 426, 423, 422), (428, 431, 430, 427), (430, 432, 429, 427), (436, 438, 435, 434), (440, 442, 441, 439), (424, 433, 434, 425), (434, 435, 426, 425), (431, 440, 439, 430), (426, 431, 428, 423), (441, 442, 438, 437), (438, 442, 440, 435), (435, 440, 431, 426), (443, 444, 446, 445), (447, 448, 446, 444), (452, 454, 451, 450), (457, 458, 456, 455), (459, 460, 457, 455), (463, 464, 462, 461), (456, 458, 448, 447), (454, 464, 463, 453), (462, 464, 454, 452), (445, 446, 450, 449), (448, 452, 450, 446), (461, 462, 458, 457), (458, 462, 452, 448), (467, 468, 466, 465), (466, 470, 469, 465), (469, 471, 467, 465), (417, 449, 450, 418), (450, 451, 420, 418), (445, 449, 417, 414), (438, 468, 467, 437), (466, 468, 438, 436), (415, 416, 434, 433), (420, 436, 434, 416), (415, 433, 424, 413), (469, 470, 454, 453), (454, 470, 466, 451), (451, 466, 436, 420), (43, 237, 238, 44), (42, 44, 238, 236), (50, 244, 243, 49), (48, 49, 243, 242), (43, 48, 242, 237), (102, 296, 297, 103), (295, 296, 102, 101), (109, 303, 302, 108), (301, 303, 109, 107), (297, 301, 107, 103), (168, 362, 363, 169), (168, 170, 364, 362), (175, 369, 368, 174), (175, 176, 370, 369), (170, 174, 368, 364), (227, 421, 422, 228), (422, 423, 229, 228), (234, 428, 427, 233), (427, 429, 235, 233), (423, 428, 234, 229), (15, 16, 121, 120), (12, 118, 121, 16), (130, 131, 28, 27), (24, 128, 130, 27), (15, 120, 128, 24), (281, 282, 385, 384), (281, 384, 388, 284), (396, 397, 292, 291), (292, 397, 400, 294), (284, 388, 396, 291), (74, 75, 180, 179), (74, 179, 177, 71), (189, 190, 87, 86), (87, 190, 187, 83), (83, 187, 180, 75), (340, 341, 444, 443), (343, 447, 444, 341), (455, 456, 351, 350), (353, 459, 455, 350), (351, 456, 447, 343), (0, 59, 60, 2), (0, 4, 62, 59), (8, 66, 68, 10), (11, 70, 71, 12), (11, 14, 72, 70), (28, 86, 84, 26), (10, 68, 72, 14), (8, 18, 76, 66), (30, 32, 90, 88), (39, 98, 99, 41), (39, 42, 101, 98), (105, 108, 50, 47), (30, 88, 92, 34), (32, 41, 99, 90), (54, 112, 110, 52), (110, 114, 56, 52), (57, 116, 112, 54), (114, 117, 58, 56), (2, 60, 76, 18), (58, 117, 105, 47), (4, 34, 92, 62), (84, 116, 57, 26), (118, 177, 178, 119), (178, 181, 123, 119), (125, 183, 185, 127), (133, 191, 189, 131), (123, 181, 183, 125), (185, 194, 136, 127), (141, 199, 201, 142), (201, 204, 146, 142), (151, 209, 207, 149), (151, 153, 211, 209), (149, 207, 206, 147), (153, 154, 213, 211), (220, 222, 164, 162), (166, 169, 227, 224), (172, 230, 232, 173), (232, 235, 176, 173), (157, 215, 220, 162), (222, 230, 172, 164), (136, 194, 199, 141), (166, 224, 213, 154), (133, 147, 206, 191), (204, 215, 157, 146), (241, 299, 298, 239), (236, 239, 298, 295), (302, 305, 247, 244), (249, 251, 309, 307), (256, 314, 309, 251), (241, 249, 307, 299), (262, 320, 322, 264), (318, 320, 262, 260), (264, 322, 324, 265), (317, 318, 260, 258), (272, 330, 329, 270), (267, 270, 329, 325), (280, 338, 340, 282), (288, 346, 344, 286), (294, 353, 352, 293), (290, 293, 352, 348), (290, 348, 346, 288), (277, 286, 344, 335), (247, 305, 317, 258), (277, 335, 330, 272), (256, 267, 325, 314), (324, 338, 280, 265), (359, 417, 419, 361), (357, 361, 419, 415), (355, 414, 417, 359), (354, 357, 415, 413), (363, 366, 424, 421), (373, 432, 430, 372), (429, 432, 373, 370), (439, 441, 383, 381), (383, 441, 437, 379), (430, 439, 381, 372), (385, 443, 445, 387), (401, 460, 459, 400), (457, 460, 401, 399), (405, 463, 461, 403), (403, 461, 457, 399), (453, 463, 405, 395), (412, 471, 469, 411), (467, 471, 412, 409), (354, 413, 424, 366), (411, 469, 453, 395), (355, 387, 445, 414), (437, 467, 409, 379), (12, 71, 177, 118), (131, 189, 86, 28), (282, 340, 443, 385), (400, 459, 353, 294), (42, 236, 295, 101), (108, 302, 244, 50), (169, 363, 421, 227), (235, 429, 370, 176)])
_uv = me_torus_001.uv_layers.new(name='UVMap')
_uv.uv.foreach_set('vector', [0.2975, 0.8299, 0.2624, 0.8587, 0.272, 0.8132, 0.3046, 0.8123, 0.2934, 0.7749, 0.3046, 0.8123, 0.272, 0.8132, 0.2554, 0.7628, 0.2436, 0.8163, 0.2554, 0.7628, 0.272, 0.8132, 0.2624, 0.8587, 0.2813, 0.7321, 0.2555, 0.7525, 0.2552, 0.7171, 0.292, 0.7133, 0.2924, 0.6813, 0.2549, 0.7062, 0.2709, 0.6289, 0.2941, 0.633, 0.2415, 0.6556, 0.2556, 0.6088, 0.2709, 0.6289, 0.2549, 0.7062, 0.4384, 0.516, 0.4231, 0.5114, 0.4384, 0.5733, 0.4076, 0.5288, 0.7099, 0.4523, 0.6937, 0.4154, 0.7455, 0.404, 0.7508, 0.4445, 0.7471, 0.4736, 0.714, 0.4692, 0.7099, 0.4523, 0.7508, 0.4445, 0.2813, 0.7321, 0.2931, 0.7473, 0.2555, 0.7525, 0.2555, 0.7525, 0.2813, 0.7321, 0.292, 0.7133, 0.3007, 0.773, 0.2931, 0.7473, 0.7449, 0.4983, 0.7054, 0.5063, 0.714, 0.4692, 0.7471, 0.4736, 0.292, 0.7133, 0.2552, 0.7171, 0.2549, 0.7062, 0.2924, 0.6813, 0.7508, 0.4445, 0.7455, 0.404, 0.7627, 0.4077, 0.7572, 0.46, 0.8216, 0.4547, 0.7471, 0.4736, 0.7508, 0.4445, 0.7572, 0.46, 0.7708, 0.489, 0.7449, 0.4983, 0.7471, 0.4736, 0.8216, 0.4547, 0.6061, 0.5419, 0.6076, 0.5581, 0.5699, 0.5351, 0.5892, 0.5162, 0.8792, 0.3922, 0.8472, 0.3991, 0.8809, 0.3346, 0.8625, 0.4132, 0.5923, 0.5782, 0.5725, 0.6131, 0.5457, 0.603, 0.5643, 0.5419, 0.5325, 0.5802, 0.5643, 0.5419, 0.5457, 0.603, 0.5227, 0.6133, 0.8157, 0.3328, 0.8347, 0.2724, 0.8788, 0.2812, 0.8648, 0.329, 0.8925, 0.3262, 0.8648, 0.329, 0.8788, 0.2812, 0.8925, 0.2882, 0.6076, 0.5581, 0.5923, 0.5782, 0.5643, 0.5419, 0.5699, 0.5351, 0.8217, 0.3479, 0.8157, 0.3328, 0.8648, 0.329, 0.8809, 0.3346, 0.6503, 0.5338, 0.6242, 0.5979, 0.6245, 0.6091, 0.6115, 0.5976, 0.6061, 0.5419, 0.5892, 0.5162, 0.5892, 0.5162, 0.627, 0.5405, 0.6061, 0.5419, 0.627, 0.5405, 0.6503, 0.5338, 0.6076, 0.5581, 0.5923, 0.5782, 0.6115, 0.5976, 0.5976, 0.631, 0.5725, 0.6131, 0.6076, 0.5581, 0.6503, 0.5338, 0.6115, 0.5976, 0.5923, 0.5782, 0.7922, 0.4088, 0.7481, 0.4014, 0.7826, 0.3716, 0.8178, 0.4016, 0.7826, 0.3716, 0.8126, 0.3359, 0.8242, 0.3764, 0.8178, 0.4016, 0.6433, 0.5284, 0.627, 0.5405, 0.5892, 0.5162, 0.6024, 0.5063, 0.6433, 0.5284, 0.6603, 0.5321, 0.655, 0.5553, 0.627, 0.5405, 0.7627, 0.4077, 0.7481, 0.4014, 0.7922, 0.4088, 0.7572, 0.46, 0.8115, 0.4353, 0.7572, 0.46, 0.7922, 0.4088, 0.8178, 0.4016, 0.2009, 0.6467, 0.1915, 0.6582, 0.1753, 0.6677, 0.1914, 0.6542, 0.2934, 0.7749, 0.2554, 0.7628, 0.2555, 0.7525, 0.2931, 0.7473, 0.82, 0.459, 0.7984, 0.4741, 0.8115, 0.4353, 0.8523, 0.4221, 0.8242, 0.3764, 0.8126, 0.3359, 0.8217, 0.3479, 0.8809, 0.3346, 0.8472, 0.3991, 0.8178, 0.4016, 0.8242, 0.3764, 0.8809, 0.3346, 0.8217, 0.3479, 0.8126, 0.3359, 0.8111, 0.3205, 0.8157, 0.3328, 0.8523, 0.4221, 0.8115, 0.4353, 0.8178, 0.4016, 0.8472, 0.3991, 0.4655, 0.3007, 0.4338, 0.303, 0.4282, 0.2847, 0.4702, 0.282, 0.4776, 0.2489, 0.4702, 0.282, 0.4282, 0.2847, 0.4512, 0.2425, 0.2194, 0.8288, 0.2175, 0.8118, 0.2157, 0.7809, 0.2378, 0.8153, 0.4809, 0.2157, 0.4662, 0.1993, 0.4533, 0.1814, 0.4799, 0.1829, 0.4748, 0.1511, 0.4486, 0.152, 0.4357, 0.1099, 0.4609, 0.1055, 0.2146, 0.6796, 0.2164, 0.6275, 0.2164, 0.6274, 0.2359, 0.6555, 0.4227, 0.2421, 0.4119, 0.1733, 0.4426, 0.241, 0.4533, 0.2144, 0.1446, 0.7209, 0.1182, 0.7242, 0.1189, 0.6747, 0.1466, 0.6764, 0.4028, 0.1809, 0.3893, 0.1377, 0.4048, 0.1328, 0.4209, 0.1591, 0.4809, 0.2157, 0.4809, 0.2157, 0.4533, 0.2144, 0.4662, 0.1993, 0.4533, 0.2144, 0.4426, 0.241, 0.4533, 0.1814, 0.4662, 0.1993, 0.4209, 0.1591, 0.4048, 0.1328, 0.4357, 0.1099, 0.4486, 0.152, 0.4799, 0.1829, 0.4533, 0.1814, 0.4486, 0.152, 0.4748, 0.1511, 0.1466, 0.6764, 0.1189, 0.6747, 0.1049, 0.6747, 0.1498, 0.6432, 0.4119, 0.1733, 0.4028, 0.1809, 0.4209, 0.1591, 0.4426, 0.241, 0.4426, 0.241, 0.4209, 0.1591, 0.4486, 0.152, 0.4533, 0.1814, 0.4435, 0.3455, 0.4247, 0.3748, 0.4022, 0.3589, 0.4225, 0.351, 0.4259, 0.299, 0.3615, 0.3486, 0.4082, 0.2927, 0.4204, 0.3289, 0.4026, 0.4019, 0.3651, 0.4384, 0.3472, 0.4177, 0.3818, 0.3839, 0.3651, 0.4384, 0.3651, 0.4384, 0.4026, 0.4019, 0.3972, 0.4289, 0.3336, 0.7949, 0.3244, 0.7543, 0.3505, 0.7458, 0.36, 0.7818, 0.332, 0.3859, 0.3204, 0.3771, 0.3563, 0.3424, 0.3616, 0.3653, 0.4247, 0.3748, 0.4026, 0.4019, 0.3818, 0.3839, 0.4022, 0.3589, 0.3203, 0.8034, 0.3336, 0.7949, 0.36, 0.7818, 0.3684, 0.8036, 0.3616, 0.3653, 0.3563, 0.3424, 0.3615, 0.3486, 0.4259, 0.299, 0.4435, 0.3455, 0.4225, 0.351, 0.4204, 0.3289, 0.4435, 0.3455, 0.4022, 0.3589, 0.4259, 0.299, 0.4204, 0.3289, 0.4225, 0.351, 0.3472, 0.4177, 0.332, 0.3859, 0.3616, 0.3653, 0.3818, 0.3839, 0.3818, 0.3839, 0.3616, 0.3653, 0.4259, 0.299, 0.4022, 0.3589, 0.1502, 0.6309, 0.137, 0.6164, 0.1324, 0.5897, 0.1584, 0.6015, 0.1324, 0.5897, 0.1483, 0.5741, 0.1655, 0.5735, 0.1584, 0.6015, 0.4655, 0.3007, 0.4435, 0.3455, 0.4204, 0.3289, 0.4338, 0.303, 0.4204, 0.3289, 0.4082, 0.2927, 0.4282, 0.2847, 0.4338, 0.303, 0.1049, 0.6747, 0.137, 0.6164, 0.1502, 0.6309, 0.1498, 0.6432, 0.3977, 0.2648, 0.3979, 0.2426, 0.4119, 0.1733, 0.4227, 0.2421, 0.1502, 0.6309, 0.1676, 0.667, 0.1466, 0.6764, 0.1498, 0.6432, 0.4776, 0.2489, 0.4512, 0.2425, 0.4533, 0.2144, 0.4809, 0.2157, 0.4282, 0.2847, 0.4227, 0.2421, 0.4533, 0.2144, 0.4512, 0.2425, 0.1655, 0.5735, 0.1483, 0.5741, 0.1486, 0.5114, 0.1706, 0.5653, 0.3615, 0.3486, 0.3848, 0.288, 0.3977, 0.2648, 0.4082, 0.2927, 0.1823, 0.543, 0.1974, 0.5554, 0.1655, 0.5735, 0.1706, 0.5653, 0.4082, 0.2927, 0.3977, 0.2648, 0.4227, 0.2421, 0.4282, 0.2847, 0.2978, 0.587, 0.2749, 0.5792, 0.2677, 0.5206, 0.3009, 0.558, 0.2556, 0.6091, 0.2477, 0.566, 0.2677, 0.5206, 0.2749, 0.5792, 0.6192, 0.4839, 0.5867, 0.5063, 0.5626, 0.4896, 0.5975, 0.4821, 0.723, 0.8484, 0.7539, 0.8121, 0.7787, 0.8508, 0.7411, 0.875, 0.736, 0.8941, 0.7102, 0.8748, 0.723, 0.8484, 0.7411, 0.875, 0.5861, 0.4467, 0.5967, 0.4673, 0.5974, 0.428, 0.6522, 0.4564, 0.6669, 0.5019, 0.6423, 0.4948, 0.6559, 0.4705, 0.6834, 0.4682, 0.5626, 0.4896, 0.5626, 0.4896, 0.5967, 0.4673, 0.5975, 0.4821, 0.6192, 0.4839, 0.5975, 0.4821, 0.5967, 0.4673, 0.5861, 0.4467, 0.3009, 0.558, 0.2677, 0.5206, 0.2694, 0.5114, 0.3046, 0.5311, 0.7091, 0.8581, 0.7375, 0.8059, 0.7539, 0.8121, 0.723, 0.8484, 0.6559, 0.4705, 0.5861, 0.4467, 0.6522, 0.4564, 0.6516, 0.4412, 0.6423, 0.4948, 0.6192, 0.4839, 0.5861, 0.4467, 0.6559, 0.4705, 0.5806, 0.4353, 0.5368, 0.4392, 0.4979, 0.3963, 0.5482, 0.4051, 0.5484, 0.4769, 0.5368, 0.4392, 0.5806, 0.4353, 0.5787, 0.4508, 0.01435, 0.5766, 0.0227, 0.6228, 0.001785, 0.6814, 0.0, 0.6253, 0.6975, 0.7679, 0.7438, 0.761, 0.7537, 0.808, 0.7135, 0.7895, 0.6975, 0.7679, 0.7067, 0.7422, 0.7401, 0.7126, 0.7438, 0.761, 0.6781, 0.7453, 0.6603, 0.716, 0.6604, 0.7456, 0.6831, 0.6754, 0.4945, 0.3872, 0.486, 0.3549, 0.5299, 0.3497, 0.5212, 0.3674, 0.6991, 0.6801, 0.7116, 0.6346, 0.7541, 0.65, 0.7392, 0.7084, 0.6991, 0.6801, 0.6797, 0.66, 0.6986, 0.6304, 0.7116, 0.6346, 0.4842, 0.3445, 0.4962, 0.2697, 0.5245, 0.2727, 0.5257, 0.3195, 0.001784, 0.7393, 0.0216, 0.7877, 0.01474, 0.8335, 0.001795, 0.813, 0.6831, 0.6754, 0.6991, 0.6801, 0.7392, 0.7084, 0.7251, 0.7188, 0.564, 0.3238, 0.5569, 0.4029, 0.5522, 0.3146, 0.5703, 0.319, 0.486, 0.3549, 0.4842, 0.3445, 0.5257, 0.3195, 0.5299, 0.3497, 0.5391, 0.3807, 0.4945, 0.3872, 0.4945, 0.3872, 0.5212, 0.3674, 0.5391, 0.3807, 0.5212, 0.3674, 0.5299, 0.3497, 0.5569, 0.4029, 0.5522, 0.3146, 0.5257, 0.3195, 0.5245, 0.2727, 0.5561, 0.2768, 0.5569, 0.4029, 0.5299, 0.3497, 0.5257, 0.3195, 0.5522, 0.3146, 0.7091, 0.8581, 0.7135, 0.7895, 0.7537, 0.808, 0.7375, 0.8059, 0.7091, 0.8581, 0.6856, 0.7981, 0.6975, 0.7679, 0.7135, 0.7895, 0.7539, 0.8121, 0.7375, 0.8059, 0.7537, 0.808, 0.77, 0.8207, 0.4979, 0.3963, 0.4945, 0.3872, 0.5391, 0.3807, 0.5482, 0.4051, 0.5806, 0.4353, 0.5482, 0.4051, 0.5391, 0.3807, 0.5719, 0.3897, 0.5967, 0.4673, 0.5626, 0.4896, 0.5484, 0.4769, 0.5787, 0.4508, 0.5967, 0.4673, 0.5787, 0.4508, 0.5806, 0.4353, 0.5974, 0.428, 0.6831, 0.6754, 0.7251, 0.7188, 0.7401, 0.7126, 0.7067, 0.7422, 0.6975, 0.7679, 0.6781, 0.7453, 0.6831, 0.6754, 0.7067, 0.7422, 0.7401, 0.7126, 0.7251, 0.7188, 0.7392, 0.7084, 0.7525, 0.6974, 0.6856, 0.7981, 0.6675, 0.7914, 0.6781, 0.7453, 0.6975, 0.7679, 0.4355, 0.06689, 0.4122, 0.07417, 0.3934, 0.05317, 0.4151, 0.04418, 0.2205, 0.5777, 0.2238, 0.5464, 0.242, 0.5665, 0.2205, 0.5777, 0.07136, 0.5358, 0.09592, 0.549, 0.08011, 0.5572, 0.063, 0.5632, 0.1524, 0.7817, 0.1254, 0.7922, 0.1211, 0.7593, 0.1473, 0.7524, 0.371, 0.1099, 0.3494, 0.08521, 0.3719, 0.07123, 0.3884, 0.1033, 0.4216, 0.7035, 0.4076, 0.6445, 0.4216, 0.6413, 0.4188, 0.6275, 0.3884, 0.1033, 0.3719, 0.07123, 0.3934, 0.05317, 0.4122, 0.07417, 0.08011, 0.5572, 0.08831, 0.577, 0.063, 0.5632, 0.063, 0.5632, 0.08991, 0.6054, 0.08831, 0.577, 0.08011, 0.5572, 0.09592, 0.549, 0.08107, 0.5114, 0.1049, 0.5265, 0.09592, 0.549, 0.07136, 0.5358, 0.1589, 0.8066, 0.1118, 0.7991, 0.1254, 0.7922, 0.1524, 0.7817, 0.3494, 0.08521, 0.3555, 0.07206, 0.316, 0.01401, 0.3719, 0.07123, 0.3719, 0.07123, 0.316, 0.01401, 0.3718, 0.03526, 0.3934, 0.05317, 0.05088, 0.6251, 0.0892, 0.6197, 0.07369, 0.6625, 0.04732, 0.6585, 0.08184, 0.602, 0.0892, 0.6197, 0.05088, 0.6251, 0.05256, 0.6065, 0.05088, 0.6251, 0.04732, 0.6585, 0.02903, 0.6233, 0.05256, 0.6065, 0.2816, 0.0792, 0.2792, 0.05233, 0.3006, 0.0683, 0.3095, 0.08549, 0.2816, 0.0792, 0.2517, 0.07534, 0.2581, 0.06083, 0.2792, 0.05233, 0.1911, 0.0432, 0.2615, 0.004456, 0.2375, 0.001095, 0.2602, 0.02741, 0.05969, 0.7089, 0.07203, 0.7265, 0.04553, 0.7277, 0.04553, 0.6929, 0.21, 0.0839, 0.1698, 0.1008, 0.154, 0.07871, 0.1979, 0.05861, 0.154, 0.07871, 0.1512, 0.06166, 0.1786, 0.0373, 0.1979, 0.05861, 0.07369, 0.7584, 0.07864, 0.8051, 0.05267, 0.8127, 0.04732, 0.7622, 0.05267, 0.8127, 0.05267, 0.8128, 0.02766, 0.7873, 0.04732, 0.7622, 0.2408, 0.07782, 0.21, 0.0839, 0.1979, 0.05861, 0.1911, 0.0432, 0.1979, 0.05861, 0.1786, 0.0373, 0.2615, 0.004456, 0.1911, 0.0432, 0.07203, 0.7265, 0.07369, 0.7584, 0.04732, 0.7622, 0.04553, 0.7277, 0.04553, 0.6929, 0.07289, 0.6915, 0.05969, 0.7089, 0.04553, 0.6929, 0.0821, 0.6634, 0.07203, 0.7265, 0.05969, 0.7089, 0.07289, 0.6915, 0.1512, 0.06166, 0.1331, 0.03408, 0.176, 0.01498, 0.1786, 0.0373, 0.1786, 0.0373, 0.176, 0.01498, 0.2053, 0.006043, 0.2615, 0.004456, 0.1589, 0.8066, 0.1604, 0.8157, 0.1489, 0.8305, 0.1118, 0.7991, 0.3006, 0.0683, 0.2792, 0.05233, 0.3076, 0.03575, 0.3555, 0.07206, 0.1743, 0.7882, 0.1604, 0.8157, 0.1589, 0.8066, 0.1524, 0.7817, 0.07369, 0.6625, 0.07289, 0.6915, 0.04553, 0.6929, 0.04732, 0.6585, 0.2602, 0.02741, 0.2375, 0.001095, 0.2647, 0.0, 0.3023, 0.01307, 0.063, 0.5632, 0.08831, 0.577, 0.08184, 0.602, 0.05256, 0.6065, 0.3076, 0.03575, 0.3023, 0.01307, 0.3214, 0.009971, 0.3449, 0.01995, 0.2408, 0.07782, 0.1911, 0.0432, 0.2581, 0.06083, 0.2517, 0.07534, 0.2581, 0.06083, 0.1911, 0.0432, 0.2602, 0.02741, 0.2792, 0.05233, 0.7569, 0.6967, 0.7694, 0.684, 0.7669, 0.7171, 0.7668, 0.7292, 0.2792, 0.05233, 0.2602, 0.02741, 0.3023, 0.01307, 0.3076, 0.03575, 0.5599, 0.6555, 0.5542, 0.6853, 0.5069, 0.7032, 0.5321, 0.6488, 0.5228, 0.613, 0.5321, 0.6488, 0.5069, 0.7032, 0.5048, 0.6581, 0.8373, 0.2416, 0.8353, 0.1907, 0.8814, 0.2082, 0.8818, 0.2442, 0.8976, 0.251, 0.8818, 0.2442, 0.8814, 0.2082, 0.9078, 0.2152, 0.5512, 0.7165, 0.5378, 0.7337, 0.506, 0.7497, 0.5062, 0.7138, 0.9019, 0.1266, 0.8985, 0.2067, 0.883, 0.1385, 0.913, 0.1466, 0.5542, 0.6853, 0.5512, 0.7165, 0.5062, 0.7138, 0.5069, 0.7032, 0.8353, 0.1907, 0.8448, 0.1799, 0.8985, 0.2067, 0.8814, 0.2082, 0.9078, 0.2152, 0.8814, 0.2082, 0.8985, 0.2067, 0.9019, 0.1266, 0.5599, 0.6555, 0.5862, 0.6629, 0.5776, 0.6928, 0.5542, 0.6853, 0.5519, 0.7511, 0.506, 0.7497, 0.506, 0.7497, 0.5378, 0.7337, 0.5512, 0.7165, 0.5627, 0.7797, 0.5519, 0.7511, 0.5378, 0.7337, 0.5542, 0.6853, 0.5776, 0.6928, 0.5627, 0.7797, 0.5512, 0.7165, 0.8547, 0.1332, 0.8131, 0.15, 0.787, 0.1179, 0.8317, 0.1219, 0.8331, 0.1871, 0.8131, 0.15, 0.8547, 0.1332, 0.8545, 0.1562, 0.5672, 0.7935, 0.5311, 0.818, 0.5074, 0.7729, 0.5536, 0.7803, 0.5672, 0.7935, 0.5669, 0.8426, 0.5319, 0.8792, 0.5311, 0.818, 0.5074, 0.7729, 0.5311, 0.818, 0.5319, 0.8792, 0.5056, 0.8219, 0.5866, 0.8309, 0.6238, 0.8881, 0.5755, 0.8394, 0.5772, 0.8691, 0.9232, 0.5074, 0.9611, 0.5063, 0.9553, 0.563, 0.9189, 0.5526, 0.8001, 0.08604, 0.7617, 0.07544, 0.7703, 0.05967, 0.8041, 0.05931, 0.5904, 0.8992, 0.5504, 0.9199, 0.5359, 0.8891, 0.5713, 0.8899, 0.6307, 0.9573, 0.6087, 0.9751, 0.5552, 0.9285, 0.6053, 0.9241, 0.8235, 0.8885, 0.8004, 0.8164, 0.8081, 0.8031, 0.8287, 0.8443, 0.5772, 0.8691, 0.5713, 0.8899, 0.5359, 0.8891, 0.5359, 0.8891, 0.5772, 0.8691, 0.5755, 0.8394, 0.5904, 0.8992, 0.5713, 0.8899, 0.8041, 0.05931, 0.7703, 0.05967, 0.772, 0.0217, 0.809, 0.03226, 0.8103, 0.07417, 0.8028, 0.1167, 0.7852, 0.1155, 0.8001, 0.08604, 0.8103, 0.07417, 0.8001, 0.08604, 0.8041, 0.05931, 0.8727, 0.08269, 0.6053, 0.9241, 0.5552, 0.9285, 0.5504, 0.9199, 0.5904, 0.8992, 0.5755, 0.8394, 0.623, 0.905, 0.6053, 0.9241, 0.5904, 0.8992, 0.5519, 0.7511, 0.5536, 0.7803, 0.5074, 0.7729, 0.506, 0.7497, 0.5519, 0.7511, 0.5754, 0.7788, 0.5672, 0.7935, 0.5536, 0.7803, 0.787, 0.1179, 0.8028, 0.1167, 0.8103, 0.07417, 0.8317, 0.1219, 0.8547, 0.1332, 0.8317, 0.1219, 0.8103, 0.07417, 0.8576, 0.1002, 0.4517, 0.5218, 0.4384, 0.5329, 0.4492, 0.5199, 0.4642, 0.5114, 0.8985, 0.2067, 0.8448, 0.1799, 0.8331, 0.1871, 0.8545, 0.1562, 0.8985, 0.2067, 0.8545, 0.1562, 0.8547, 0.1332, 0.883, 0.1385, 0.3901, 0.6617, 0.3747, 0.6715, 0.3898, 0.6575, 0.3986, 0.6508, 0.5772, 0.8691, 0.5359, 0.8891, 0.5319, 0.8792, 0.5669, 0.8426, 0.8942, 0.1173, 0.8576, 0.1002, 0.8554, 0.06003, 0.8726, 0.07624, 0.883, 0.1385, 0.8547, 0.1332, 0.8576, 0.1002, 0.8942, 0.1173, 0.321, 0.4648, 0.2902, 0.4785, 0.2778, 0.4549, 0.3063, 0.4421, 0.3221, 0.4801, 0.2902, 0.4785, 0.321, 0.4648, 0.321, 0.4648, 0.3208, 0.7191, 0.3187, 0.683, 0.3467, 0.6816, 0.3473, 0.7143, 0.2692, 0.4283, 0.2556, 0.411, 0.2887, 0.3961, 0.301, 0.407, 0.2584, 0.4882, 0.2263, 0.4936, 0.2363, 0.478, 0.2485, 0.4638, 0.4633, 0.6087, 0.4722, 0.6438, 0.4384, 0.6438, 0.4696, 0.622, 0.2902, 0.4785, 0.2584, 0.4882, 0.2485, 0.4638, 0.2778, 0.4549, 0.3187, 0.683, 0.3046, 0.685, 0.3478, 0.648, 0.3467, 0.6816, 0.1871, 0.4617, 0.255, 0.4212, 0.2556, 0.411, 0.2692, 0.4283, 0.2778, 0.4549, 0.2692, 0.4283, 0.301, 0.407, 0.3063, 0.4421, 0.2262, 0.4936, 0.2158, 0.4684, 0.2363, 0.478, 0.2263, 0.4936, 0.2363, 0.478, 0.2158, 0.4684, 0.1871, 0.4617, 0.2485, 0.4638, 0.2485, 0.4638, 0.1871, 0.4617, 0.2692, 0.4283, 0.2778, 0.4549, 0.3538, 0.6046, 0.3269, 0.5958, 0.342, 0.5774, 0.3593, 0.5746, 0.3332, 0.6224, 0.3269, 0.5958, 0.3538, 0.6046, 0.3473, 0.6356, 0.163, 0.4915, 0.1744, 0.4578, 0.1891, 0.4698, 0.1804, 0.4951, 0.163, 0.4915, 0.1329, 0.484, 0.1324, 0.4599, 0.1744, 0.4578, 0.502, 0.822, 0.4981, 0.8557, 0.4894, 0.8225, 0.4856, 0.8036, 0.1085, 0.4495, 0.1327, 0.4522, 0.09068, 0.3923, 0.1437, 0.4323, 0.1265, 0.3743, 0.1042, 0.3844, 0.07543, 0.3517, 0.09946, 0.3453, 0.07594, 0.3944, 0.06379, 0.3653, 0.07543, 0.3517, 0.1042, 0.3844, 0.8693, 0.8896, 0.8939, 0.8766, 0.8873, 0.8956, 0.8787, 0.9144, 0.8515, 0.8165, 0.8774, 0.8089, 0.8865, 0.851, 0.8613, 0.8619, 0.8348, 0.8435, 0.8515, 0.8165, 0.8515, 0.8165, 0.8613, 0.8619, 0.8787, 0.9144, 0.8787, 0.9144, 0.8873, 0.8956, 0.904, 0.901, 0.09403, 0.453, 0.08208, 0.4346, 0.1327, 0.4522, 0.1085, 0.4495, 0.06043, 0.4167, 0.03215, 0.3851, 0.06379, 0.3653, 0.07594, 0.3944, 0.364, 0.5652, 0.3386, 0.5114, 0.3501, 0.5231, 0.3745, 0.5398, 0.1327, 0.4522, 0.07594, 0.3944, 0.1042, 0.3844, 0.09068, 0.3923, 0.8613, 0.8619, 0.8865, 0.851, 0.8939, 0.8766, 0.8693, 0.8896, 0.08208, 0.4346, 0.06043, 0.4167, 0.07594, 0.3944, 0.1327, 0.4522, 0.2262, 0.4936, 0.1804, 0.4951, 0.1891, 0.4698, 0.2158, 0.4684, 0.1891, 0.4698, 0.1744, 0.4578, 0.1912, 0.4407, 0.2158, 0.4684, 0.342, 0.5774, 0.3386, 0.5114, 0.364, 0.5652, 0.3593, 0.5746, 0.1437, 0.4323, 0.09068, 0.3923, 0.1589, 0.4055, 0.1742, 0.4172, 0.364, 0.5652, 0.3745, 0.5398, 0.3902, 0.5526, 0.3593, 0.5746, 0.3478, 0.648, 0.3046, 0.685, 0.3332, 0.6224, 0.3473, 0.6356, 0.1912, 0.4407, 0.1742, 0.4172, 0.2014, 0.413, 0.255, 0.4212, 0.3478, 0.648, 0.3473, 0.6356, 0.367, 0.6712, 0.3467, 0.6816, 0.1045, 0.4723, 0.1085, 0.4495, 0.1324, 0.4599, 0.1329, 0.484, 0.1324, 0.4599, 0.1085, 0.4495, 0.1437, 0.4323, 0.1744, 0.4578, 0.1744, 0.4578, 0.1437, 0.4323, 0.1742, 0.4172, 0.1912, 0.4407, 0.9254, 0.6848, 0.9532, 0.6505, 0.9552, 0.6941, 0.9179, 0.7107, 0.9287, 0.726, 0.9179, 0.7107, 0.9552, 0.6941, 0.9599, 0.7337, 0.7264, 0.6053, 0.7432, 0.5792, 0.7911, 0.5897, 0.7665, 0.6255, 0.7264, 0.6053, 0.7122, 0.5993, 0.7202, 0.5673, 0.7432, 0.5792, 0.506, 0.2186, 0.5101, 0.1565, 0.5428, 0.1946, 0.5335, 0.2254, 0.506, 0.2186, 0.4809, 0.2497, 0.4871, 0.202, 0.5101, 0.1565, 0.7298, 0.5687, 0.765, 0.5063, 0.7499, 0.511, 0.7732, 0.5278, 0.5146, 0.1465, 0.5319, 0.115, 0.5519, 0.1438, 0.5553, 0.165, 0.7432, 0.5792, 0.7298, 0.5687, 0.7864, 0.5786, 0.7911, 0.5897, 0.5869, 0.1982, 0.5675, 0.2036, 0.5963, 0.1162, 0.5816, 0.196, 0.5101, 0.1565, 0.5146, 0.1465, 0.5553, 0.165, 0.5428, 0.1946, 0.5612, 0.2396, 0.5335, 0.2254, 0.5428, 0.1946, 0.5675, 0.2036, 0.5519, 0.1438, 0.5319, 0.115, 0.5319, 0.115, 0.5728, 0.1351, 0.5963, 0.1162, 0.5553, 0.165, 0.5519, 0.1438, 0.5728, 0.1351, 0.5675, 0.2036, 0.5428, 0.1946, 0.5553, 0.165, 0.5963, 0.1162, 0.917, 0.5896, 0.9537, 0.5939, 0.952, 0.6466, 0.9155, 0.6267, 0.7311, 0.07683, 0.7009, 0.08267, 0.7129, 0.05621, 0.7397, 0.05863, 0.7053, 0.07061, 0.6435, 0.09294, 0.6536, 0.05318, 0.6372, 0.07469, 0.7064, 0.02877, 0.6644, 0.0, 0.7213, 0.0002507, 0.7327, 0.02348, 0.7954, 0.7658, 0.8007, 0.7067, 0.8177, 0.7565, 0.8081, 0.8035, 0.659, 0.03526, 0.6275, 0.01818, 0.6559, 0.003314, 0.6805, 0.03808, 0.4384, 0.5685, 0.4698, 0.5806, 0.4698, 0.6087, 0.4465, 0.6045, 0.6275, 0.01817, 0.6275, 0.01818, 0.659, 0.03526, 0.6536, 0.05318, 0.6372, 0.07469, 0.6536, 0.05318, 0.659, 0.03526, 0.6805, 0.03808, 0.9155, 0.6267, 0.952, 0.6466, 0.9397, 0.6588, 0.904, 0.6266, 0.7009, 0.08267, 0.7053, 0.07061, 0.6372, 0.07469, 0.7129, 0.05621, 0.6805, 0.03808, 0.6559, 0.003314, 0.6644, 0.0, 0.7064, 0.02877, 0.7129, 0.05621, 0.6372, 0.07469, 0.6805, 0.03808, 0.7064, 0.02877, 0.5886, 0.1113, 0.5446, 0.09604, 0.5876, 0.07024, 0.6072, 0.1076, 0.5876, 0.07024, 0.6191, 0.02375, 0.6314, 0.06805, 0.6072, 0.1076, 0.8046, 0.5967, 0.8216, 0.5497, 0.8277, 0.5935, 0.8038, 0.6493, 0.9254, 0.6848, 0.904, 0.6266, 0.9397, 0.6588, 0.9532, 0.6505, 0.6508, 0.1157, 0.6342, 0.1257, 0.6435, 0.09294, 0.7053, 0.07061, 0.9679, 0.6365, 0.9532, 0.6505, 0.9397, 0.6588, 0.952, 0.6466, 0.5319, 0.115, 0.5446, 0.09604, 0.5886, 0.1113, 0.5728, 0.1351, 0.6078, 0.1291, 0.5728, 0.1351, 0.5886, 0.1113, 0.6072, 0.1076, 0.7871, 0.5584, 0.7944, 0.5884, 0.7864, 0.5786, 0.7298, 0.5687, 0.7871, 0.5584, 0.7298, 0.5687, 0.7732, 0.5278, 0.7954, 0.5439, 0.4783, 0.5411, 0.478, 0.5595, 0.4809, 0.5727, 0.4747, 0.5602, 0.6314, 0.06805, 0.6191, 0.02375, 0.6275, 0.01817, 0.6536, 0.05318, 0.6435, 0.09294, 0.6072, 0.1076, 0.6314, 0.06805, 0.6536, 0.05318, 0.6342, 0.1257, 0.6078, 0.1291, 0.6072, 0.1076, 0.6435, 0.09294, 0.07581, 0.2449, 0.06165, 0.2312, 0.05568, 0.2047, 0.08369, 0.2141, 0.09354, 0.1832, 0.08369, 0.2141, 0.05568, 0.2047, 0.0747, 0.1859, 0.1433, 0.1213, 0.1198, 0.1454, 0.0973, 0.1272, 0.1244, 0.1015, 0.0973, 0.1272, 0.08621, 0.1003, 0.1202, 0.0828, 0.1244, 0.1015, 0.08819, 0.8472, 0.09592, 0.8729, 0.07136, 0.886, 0.063, 0.8582, 0.07136, 0.886, 0.04372, 0.87, 0.06301, 0.8582, 0.063, 0.8582, 0.04316, 0.1754, 0.03295, 0.1406, 0.02283, 0.1672, 0.08465, 0.1158, 0.904, 0.5302, 0.888, 0.5359, 0.8708, 0.5394, 0.8803, 0.5151, 0.1198, 0.1454, 0.1009, 0.1732, 0.08465, 0.1158, 0.0973, 0.1272, 0.08465, 0.1158, 0.02283, 0.1672, 0.08621, 0.1003, 0.0973, 0.1272, 0.09592, 0.8729, 0.1049, 0.8958, 0.08107, 0.9108, 0.07136, 0.886, 0.08621, 0.1003, 0.072, 0.08588, 0.09505, 0.06344, 0.1202, 0.0828, 0.8708, 0.5394, 0.888, 0.5359, 0.8952, 0.5553, 0.8708, 0.5394, 0.8952, 0.5553, 0.888, 0.5359, 0.904, 0.5302, 0.8954, 0.5822, 0.02283, 0.1672, 0.05159, 0.1109, 0.072, 0.08588, 0.08621, 0.1003, 0.08669, 0.3179, 0.06117, 0.3212, 0.05082, 0.2888, 0.07864, 0.2886, 0.04735, 0.3359, 0.0269, 0.3065, 0.05082, 0.2888, 0.06117, 0.3212, 0.006139, 0.2252, 0.0, 0.2551, 0.0286, 0.226, 0.03421, 0.2911, 0.8449, 0.7314, 0.8713, 0.7303, 0.8728, 0.7622, 0.8465, 0.7659, 0.8465, 0.7659, 0.8238, 0.7563, 0.8449, 0.7314, 0.8465, 0.7659, 0.847, 0.6623, 0.8602, 0.6795, 0.8714, 0.6982, 0.8451, 0.6967, 0.01381, 0.3458, 0.005272, 0.3178, 0.0269, 0.3065, 0.04735, 0.3359, 0.8742, 0.6636, 0.8602, 0.6795, 0.847, 0.6623, 0.847, 0.6622, 0.8714, 0.6982, 0.8602, 0.6795, 0.8742, 0.6636, 0.8848, 0.637, 0.07864, 0.2886, 0.05082, 0.2888, 0.03421, 0.2911, 0.07682, 0.2568, 0.0269, 0.3065, 0.006139, 0.2252, 0.03421, 0.2911, 0.05082, 0.2888, 0.8451, 0.6967, 0.8714, 0.6982, 0.8713, 0.7303, 0.8449, 0.7314, 0.005272, 0.3178, 0.0005235, 0.2884, 0.006139, 0.2252, 0.0269, 0.3065, 0.8584, 0.5792, 0.8876, 0.5781, 0.894, 0.5959, 0.8558, 0.5968, 0.894, 0.5959, 0.8765, 0.6354, 0.8506, 0.6288, 0.8558, 0.5968, 0.8506, 0.6288, 0.834, 0.5942, 0.8584, 0.5792, 0.8558, 0.5968, 0.07581, 0.2449, 0.07682, 0.2568, 0.03421, 0.2911, 0.06165, 0.2312, 0.03421, 0.2911, 0.0286, 0.226, 0.05568, 0.2047, 0.06165, 0.2312, 0.9931, 0.627, 0.9942, 0.66, 0.9955, 0.6721, 0.975, 0.6369, 0.8952, 0.5553, 0.8876, 0.5781, 0.8584, 0.5792, 0.8708, 0.5394, 0.02004, 0.1811, 0.02007, 0.1668, 0.03295, 0.1406, 0.04316, 0.1754, 0.09354, 0.1832, 0.0747, 0.1859, 0.08465, 0.1158, 0.1009, 0.1732, 0.05568, 0.2047, 0.04316, 0.1754, 0.08465, 0.1158, 0.0747, 0.1859, 0.09354, 0.1832, 0.1009, 0.1732, 0.1198, 0.1454, 0.1249, 0.1628, 0.8506, 0.6288, 0.8765, 0.6354, 0.8742, 0.6636, 0.847, 0.6622, 0.0, 0.2551, 0.00266, 0.2273, 0.02004, 0.1811, 0.0286, 0.226, 0.0286, 0.226, 0.02004, 0.1811, 0.04316, 0.1754, 0.05568, 0.2047, 0.5725, 0.6131, 0.5599, 0.6555, 0.5321, 0.6488, 0.5457, 0.603, 0.5227, 0.6133, 0.5457, 0.603, 0.5321, 0.6488, 0.5228, 0.613, 0.8347, 0.2724, 0.8373, 0.2416, 0.8818, 0.2442, 0.8788, 0.2812, 0.8925, 0.2882, 0.8788, 0.2812, 0.8818, 0.2442, 0.8976, 0.251, 0.9225, 0.2862, 0.8925, 0.2882, 0.8976, 0.251, 0.9265, 0.2387, 0.3651, 0.4384, 0.321, 0.4648, 0.3063, 0.4421, 0.3472, 0.4177, 0.4642, 0.5114, 0.4642, 0.5114, 0.4642, 0.5629, 0.4642, 0.5629, 0.3244, 0.7543, 0.3208, 0.7191, 0.3473, 0.7143, 0.3505, 0.7458, 0.301, 0.407, 0.2887, 0.3961, 0.3204, 0.3771, 0.332, 0.3859, 0.3063, 0.4421, 0.301, 0.407, 0.332, 0.3859, 0.3472, 0.4177, 0.7116, 0.6346, 0.7264, 0.6053, 0.7665, 0.6255, 0.7541, 0.65, 0.7116, 0.6346, 0.6986, 0.6304, 0.7122, 0.5993, 0.7264, 0.6053, 0.4962, 0.2697, 0.506, 0.2186, 0.5335, 0.2254, 0.5245, 0.2727, 0.4962, 0.2697, 0.4809, 0.2494, 0.4809, 0.2497, 0.506, 0.2186, 0.5561, 0.2768, 0.5245, 0.2727, 0.5335, 0.2254, 0.5612, 0.2396, 0.1698, 0.1008, 0.1433, 0.1213, 0.1244, 0.1015, 0.154, 0.07871, 0.1244, 0.1015, 0.1202, 0.0828, 0.1512, 0.06166, 0.154, 0.07871, 0.07864, 0.8051, 0.08819, 0.8472, 0.063, 0.8582, 0.05267, 0.8127, 0.063, 0.8582, 0.06301, 0.8582, 0.05267, 0.8128, 0.05267, 0.8127, 0.1202, 0.0828, 0.09505, 0.06344, 0.1331, 0.03408, 0.1512, 0.06166, 0.2941, 0.633, 0.2709, 0.6289, 0.2749, 0.5792, 0.2978, 0.587, 0.2556, 0.6088, 0.2556, 0.6091, 0.2749, 0.5792, 0.2709, 0.6289, 0.7411, 0.875, 0.7787, 0.8508, 0.7954, 0.8703, 0.761, 0.8985, 0.714, 0.4692, 0.6834, 0.4682, 0.68, 0.4489, 0.7099, 0.4523, 0.7054, 0.5063, 0.6669, 0.5019, 0.6834, 0.4682, 0.714, 0.4692, 0.9189, 0.5526, 0.9553, 0.563, 0.9537, 0.5939, 0.917, 0.5896, 0.7617, 0.07544, 0.7311, 0.07683, 0.7397, 0.05863, 0.7703, 0.05967, 0.6603, 0.9803, 0.6407, 1.0, 0.6087, 0.9751, 0.6307, 0.9573, 0.6087, 0.9751, 0.6407, 1.0, 0.6044, 0.9948, 0.6046, 0.9949, 0.7703, 0.05967, 0.7397, 0.05863, 0.7327, 0.02348, 0.772, 0.0217, 0.4609, 0.1055, 0.4357, 0.1099, 0.4122, 0.07417, 0.4355, 0.06689, 0.4609, 0.1055, 0.4355, 0.06689, 0.4355, 0.06689, 0.4609, 0.1055, 0.1473, 0.7524, 0.1211, 0.7593, 0.1182, 0.7242, 0.1446, 0.7209, 0.3893, 0.1377, 0.371, 0.1099, 0.3884, 0.1033, 0.4048, 0.1328, 0.4048, 0.1328, 0.3884, 0.1033, 0.4122, 0.07417, 0.4357, 0.1099, 0.09946, 0.3453, 0.07543, 0.3517, 0.06117, 0.3212, 0.08669, 0.3179, 0.06379, 0.3653, 0.04735, 0.3359, 0.06117, 0.3212, 0.07543, 0.3517, 0.8465, 0.7659, 0.8728, 0.7622, 0.8774, 0.8089, 0.8515, 0.8165, 0.8515, 0.8165, 0.8465, 0.7659, 0.8465, 0.7659, 0.8515, 0.8165, 0.03215, 0.3851, 0.01381, 0.3458, 0.04735, 0.3359, 0.06379, 0.3653, 0.2436, 0.8163, 0.2378, 0.8153, 0.2157, 0.7809, 0.2554, 0.7628, 0.2436, 0.8163, 0.2624, 0.8587, 0.2194, 0.8288, 0.2378, 0.8153, 0.2555, 0.7525, 0.2145, 0.7482, 0.2142, 0.7142, 0.2552, 0.7171, 0.2415, 0.6556, 0.2359, 0.6555, 0.2164, 0.6274, 0.2556, 0.6088, 0.2415, 0.6556, 0.2549, 0.7062, 0.2146, 0.6796, 0.2359, 0.6555, 0.1894, 0.7211, 0.1446, 0.7209, 0.1466, 0.6764, 0.1915, 0.6582, 0.2552, 0.7171, 0.2142, 0.7142, 0.2146, 0.6796, 0.2549, 0.7062, 0.2555, 0.7525, 0.2555, 0.7525, 0.2145, 0.7482, 0.2145, 0.7482, 0.4702, 0.3625, 0.4506, 0.3931, 0.4247, 0.3748, 0.4435, 0.3455, 0.4006, 0.4316, 0.3972, 0.4289, 0.4026, 0.4019, 0.4435, 0.4016, 0.4006, 0.4316, 0.3718, 0.4683, 0.3651, 0.4384, 0.3972, 0.4289, 0.36, 0.7818, 0.3505, 0.7458, 0.3948, 0.7425, 0.4076, 0.7932, 0.4702, 0.3625, 0.4435, 0.3455, 0.4435, 0.3455, 0.4702, 0.3625, 0.4506, 0.3931, 0.4435, 0.4016, 0.4026, 0.4019, 0.4247, 0.3748, 0.1914, 0.6542, 0.1502, 0.6309, 0.1584, 0.6015, 0.2022, 0.6097, 0.1584, 0.6015, 0.1655, 0.5735, 0.2142, 0.5689, 0.2022, 0.6097, 0.1753, 0.6677, 0.1676, 0.667, 0.1502, 0.6309, 0.1914, 0.6542, 0.4568, 0.6842, 0.4384, 0.6637, 0.4404, 0.6564, 0.4568, 0.6438, 0.2554, 0.7628, 0.2157, 0.7809, 0.2145, 0.7482, 0.2555, 0.7525, 0.4713, 0.5402, 0.4737, 0.534, 0.4747, 0.5114, 0.4747, 0.5587, 0.4809, 0.3419, 0.4702, 0.3625, 0.4435, 0.3455, 0.4655, 0.3007, 0.4299, 0.6147, 0.4278, 0.595, 0.428, 0.5909, 0.4299, 0.5733, 0.2556, 0.6091, 0.2205, 0.5777, 0.242, 0.5665, 0.2477, 0.566, 0.242, 0.5665, 0.2238, 0.5464, 0.2677, 0.5206, 0.2477, 0.566, 0.02781, 0.5283, 0.07136, 0.5358, 0.063, 0.5632, 0.01908, 0.5568, 0.1991, 0.7964, 0.1524, 0.7817, 0.1473, 0.7524, 0.1918, 0.7504, 0.2677, 0.5206, 0.2238, 0.5464, 0.2278, 0.5172, 0.2694, 0.5114, 0.063, 0.5632, 0.063, 0.5632, 0.01908, 0.5568, 0.01908, 0.5568, 0.01435, 0.5766, 0.05256, 0.6065, 0.02903, 0.6233, 0.0227, 0.6228, 0.02903, 0.6233, 0.04732, 0.6585, 0.001785, 0.6814, 0.0227, 0.6228, 0.2142, 0.8252, 0.1712, 0.8326, 0.1604, 0.8157, 0.1994, 0.7989, 0.7438, 0.761, 0.7401, 0.7126, 0.7668, 0.7292, 0.7694, 0.7617, 0.1994, 0.7989, 0.1604, 0.8157, 0.1743, 0.7882, 0.182, 0.7874, 0.7401, 0.7126, 0.7525, 0.6974, 0.7569, 0.6967, 0.7668, 0.7292, 0.04553, 0.6929, 0.04553, 0.7277, 0.0008559, 0.7285, 0.000856, 0.6923, 0.2483, 0.09871, 0.1918, 0.1228, 0.1698, 0.1008, 0.21, 0.0839, 0.001784, 0.7393, 0.04732, 0.7622, 0.02766, 0.7873, 0.0216, 0.7877, 0.02766, 0.7873, 0.05267, 0.8128, 0.01474, 0.8335, 0.0216, 0.7877, 0.0008558, 0.6922, 0.04553, 0.6929, 0.04553, 0.6929, 0.000856, 0.6923, 0.04553, 0.7277, 0.04732, 0.7622, 0.001784, 0.7393, 0.0008559, 0.7285, 0.01908, 0.5568, 0.063, 0.5632, 0.05256, 0.6065, 0.01435, 0.5766, 0.4679, 0.5114, 0.4679, 0.5547, 0.4674, 0.5335, 0.4644, 0.5282, 0.4713, 0.5585, 0.4679, 0.54, 0.4712, 0.533, 0.4713, 0.5114, 0.04732, 0.6585, 0.04553, 0.6929, 0.0008558, 0.6922, 0.001785, 0.6814, 0.2869, 0.5083, 0.2902, 0.4785, 0.3221, 0.4801, 0.3249, 0.4832, 0.3721, 0.4681, 0.3249, 0.4832, 0.3221, 0.4801, 0.321, 0.4648, 0.3473, 0.7143, 0.3467, 0.6816, 0.3901, 0.6617, 0.3918, 0.7132, 0.5062, 0.7138, 0.506, 0.7497, 0.4809, 0.7537, 0.4811, 0.7193, 0.506, 0.7497, 0.4809, 0.7538, 0.4809, 0.7537, 0.506, 0.7497, 0.2869, 0.5083, 0.2771, 0.5114, 0.2584, 0.4882, 0.2902, 0.4785, 0.398, 0.6108, 0.3538, 0.6046, 0.3593, 0.5746, 0.4076, 0.5668, 0.3473, 0.6356, 0.3538, 0.6046, 0.398, 0.6108, 0.3898, 0.6575, 0.4517, 0.5218, 0.4642, 0.5685, 0.4384, 0.5401, 0.4384, 0.5329, 0.367, 0.6712, 0.3473, 0.6356, 0.3898, 0.6575, 0.3747, 0.6715, 0.5319, 0.8792, 0.4981, 0.8557, 0.502, 0.822, 0.5056, 0.8219, 0.5074, 0.7729, 0.5056, 0.8219, 0.502, 0.822, 0.4856, 0.8036, 0.9611, 0.5063, 1.0, 0.5201, 0.9964, 0.5604, 0.9553, 0.563, 0.8256, 0.8971, 0.8693, 0.8896, 0.8787, 0.9144, 0.8354, 0.923, 0.8081, 0.8031, 0.8515, 0.8165, 0.8348, 0.8435, 0.8287, 0.8443, 0.8235, 0.8885, 0.8287, 0.8443, 0.8348, 0.8435, 0.8613, 0.8619, 0.8235, 0.8885, 0.8613, 0.8619, 0.8693, 0.8896, 0.8256, 0.8971, 0.4644, 0.5114, 0.4644, 0.5114, 0.4644, 0.556, 0.4644, 0.556, 0.4769, 0.5727, 0.4769, 0.6194, 0.4749, 0.5978, 0.4747, 0.5902, 0.4214, 0.6275, 0.4076, 0.5861, 0.4278, 0.5733, 0.4278, 0.6231, 0.506, 0.7497, 0.5074, 0.7729, 0.4856, 0.8036, 0.4809, 0.7538, 0.479, 0.5937, 0.4809, 0.5727, 0.4809, 0.6164, 0.4782, 0.5984, 0.9532, 0.6505, 0.9955, 0.6721, 0.9963, 0.701, 0.9552, 0.6941, 0.9599, 0.7337, 0.9552, 0.6941, 0.9963, 0.701, 1.0, 0.7281, 0.9679, 0.6365, 0.975, 0.6369, 0.9955, 0.6721, 0.9532, 0.6505, 0.1294, 0.1659, 0.1279, 0.183, 0.09354, 0.1832, 0.1249, 0.1628, 0.1671, 0.1418, 0.1299, 0.1794, 0.1198, 0.1454, 0.1433, 0.1213, 0.03777, 0.871, 0.04372, 0.87, 0.07136, 0.886, 0.03526, 0.9118, 0.06301, 0.8582, 0.04372, 0.87, 0.03777, 0.871, 0.01466, 0.8332, 0.8803, 0.5151, 0.8708, 0.5394, 0.8272, 0.5317, 0.8371, 0.5063, 0.8272, 0.5317, 0.8708, 0.5394, 0.8708, 0.5394, 0.8272, 0.5317, 0.07136, 0.886, 0.08107, 0.9108, 0.03794, 0.9195, 0.03526, 0.9118, 0.9537, 0.5939, 0.9947, 0.5935, 0.9931, 0.627, 0.952, 0.6466, 0.8177, 0.7565, 0.8238, 0.7563, 0.8465, 0.7659, 0.8081, 0.8035, 0.8449, 0.7314, 0.8238, 0.7563, 0.8177, 0.7565, 0.8007, 0.7067, 0.8023, 0.6599, 0.847, 0.6623, 0.8451, 0.6967, 0.8003, 0.6958, 0.8003, 0.6958, 0.8451, 0.6967, 0.8449, 0.7314, 0.8007, 0.7067, 0.847, 0.6622, 0.847, 0.6623, 0.8023, 0.6599, 0.8023, 0.6599, 0.8277, 0.5935, 0.834, 0.5942, 0.8506, 0.6288, 0.8038, 0.6493, 0.8584, 0.5792, 0.834, 0.5942, 0.8277, 0.5935, 0.8216, 0.5497, 0.4783, 0.5411, 0.4773, 0.5339, 0.4809, 0.5114, 0.478, 0.5595, 0.8038, 0.6493, 0.8506, 0.6288, 0.847, 0.6622, 0.8023, 0.6599, 0.4716, 0.5775, 0.4747, 0.5587, 0.4747, 0.6061, 0.4732, 0.5836, 0.8708, 0.5394, 0.8584, 0.5792, 0.8216, 0.5497, 0.8272, 0.5317, 0.2556, 0.6088, 0.2164, 0.6274, 0.2205, 0.5777, 0.2556, 0.6091, 0.1918, 0.7504, 0.1473, 0.7524, 0.1446, 0.7209, 0.1894, 0.7211, 0.9553, 0.563, 0.9964, 0.5604, 0.9947, 0.5935, 0.9537, 0.5939, 0.8081, 0.8035, 0.8465, 0.7659, 0.8515, 0.8165, 0.8081, 0.8031, 0.3718, 0.4683, 0.3721, 0.4681, 0.321, 0.4648, 0.3651, 0.4384, 0.3505, 0.7458, 0.3473, 0.7143, 0.3918, 0.7132, 0.3948, 0.7425, 0.1918, 0.1228, 0.1671, 0.1418, 0.1433, 0.1213, 0.1698, 0.1008, 0.05267, 0.8128, 0.06301, 0.8582, 0.01466, 0.8332, 0.01474, 0.8335])
me_torus_001.materials.append(mat_material_002)
me_torus_001.use_remesh_preserve_volume = False
me_torus_001.use_remesh_preserve_attributes = False
me_torus_001.use_mirror_vertex_groups = False
me_torus_001.update()
me_sphere_001 = bpy.data.meshes.new('Sphere.001')
me_sphere_001.from_pydata([(-0.5879, -0.5879, -0.5556), (-0.7454, -0.7454, -0.1389), (-0.7518, -0.2441, -0.7427), (-1.034, -0.2672, -0.2582), (-0.1989, -0.7672, -0.7206), (-0.2672, -1.034, -0.2582), (-0.3084, -0.3075, -1.006), (-0.7205, -0.7205, 0.2047), (-0.5879, -0.5879, 0.5556), (-0.971, -0.2509, 0.371), (-0.7518, -0.2441, 0.7427), (-0.2509, -0.971, 0.371), (-0.1989, -0.7672, 0.7206), (-0.2972, -0.3051, 1.012), (0.2978, -0.7039, -0.7373), (0.3635, -0.975, -0.2404), (0.3462, -0.2695, -0.992), (0.5879, -0.5879, -0.5556), (0.7454, -0.7454, -0.1389), (0.7672, -0.1989, -0.7206), (1.034, -0.2672, -0.2582), (0.3428, -0.9199, 0.3464), (0.2978, -0.7039, 0.7373), (0.3647, -0.2856, 0.9748), (0.7205, -0.7205, 0.2047), (0.5879, -0.5879, 0.5556), (0.971, -0.2509, 0.371), (0.7672, -0.1989, 0.7206)], [], [(0, 1, 3, 2), (0, 4, 5, 1), (0, 2, 6, 4), (7, 8, 10, 9), (7, 11, 12, 8), (12, 13, 10, 8), (19, 20, 18, 17), (14, 17, 18, 15), (14, 16, 19, 17), (26, 27, 25, 24), (21, 24, 25, 22), (25, 27, 23, 22), (4, 14, 15, 5), (4, 6, 16, 14), (11, 21, 22, 12), (22, 23, 13, 12), (1, 7, 9, 3), (1, 5, 11, 7), (20, 26, 24, 18), (15, 18, 24, 21), (5, 15, 21, 11), (3, 9, 10, 13, 23, 27, 26, 20, 19, 16, 6, 2)])
_uv = me_sphere_001.uv_layers.new(name='UVMap')
_uv.uv.foreach_set('vector', [0.135, 0.8435, 0.1809, 0.9696, 0.0, 0.9696, 0.004269, 0.8136, 0.135, 0.8435, 0.236, 0.7506, 0.3289, 0.877, 0.1809, 0.9696, 0.135, 0.8435, 0.004269, 0.8136, 0.07804, 0.6849, 0.236, 0.7506, 0.8122, 0.1151, 0.7944, 0.2255, 0.6712, 0.2743, 0.642, 0.1573, 0.8122, 0.1151, 0.9631, 0.1972, 0.9117, 0.3021, 0.7944, 0.2255, 0.9117, 0.3021, 0.7699, 0.3934, 0.6712, 0.2743, 0.7944, 0.2255, 0.9012, 0.5217, 0.9518, 0.624, 0.7805, 0.6531, 0.7751, 0.5597, 0.6816, 0.5255, 0.7751, 0.5597, 0.7805, 0.6531, 0.642, 0.6413, 0.6816, 0.5255, 0.7877, 0.4746, 0.9012, 0.5217, 0.7751, 0.5597, 0.9518, 0.7978, 0.9243, 0.9082, 0.7929, 0.8577, 0.7862, 0.7481, 0.6594, 0.8027, 0.7862, 0.7481, 0.7929, 0.8577, 0.7052, 0.9209, 0.7929, 0.8577, 0.9243, 0.9082, 0.8197, 1.0, 0.7052, 0.9209, 0.0, 0.0, 1.0, 0.0, 1.0, 1.0, 0.0, 1.0, 0.236, 0.7506, 0.07804, 0.6849, 0.1884, 0.58, 0.3089, 0.6634, 0.0, 0.0, 1.0, 0.0, 1.0, 1.0, 0.0, 1.0, 1.0, 0.3773, 0.9054, 0.4746, 0.7699, 0.3934, 0.9117, 0.3021, 0.8268, 0.02918, 0.8122, 0.1151, 0.642, 0.1573, 0.6582, 0.0, 0.8268, 0.02918, 1.0, 0.04253, 0.9631, 0.1972, 0.8122, 0.1151, 0.9518, 0.624, 0.9518, 0.7978, 0.7862, 0.7481, 0.7805, 0.6531, 0.642, 0.6413, 0.7805, 0.6531, 0.7862, 0.7481, 0.6594, 0.8027, 0.0, 0.0, 1.0, 0.0, 1.0, 1.0, 0.0, 1.0, 0.2248, 0.0, 0.426, 0.007702, 0.5482, 0.06337, 0.642, 0.1865, 0.642, 0.3728, 0.5683, 0.49, 0.4607, 0.5526, 0.2618, 0.58, 0.1099, 0.5128, 0.01609, 0.3987, 0.0, 0.2152, 0.07573, 0.08679])
me_sphere_001.materials.append(mat_material_001)
me_sphere_001.use_remesh_preserve_volume = False
me_sphere_001.use_remesh_preserve_attributes = False
me_sphere_001.use_mirror_vertex_groups = False
me_sphere_001.update()

# ---- objects
ob_cylinder_003 = bpy.data.objects.new('Cylinder.003', me_cylinder_004)
ob_torus_001 = bpy.data.objects.new('Torus.001', me_torus_001)
ob_sphere = bpy.data.objects.new('Sphere', me_sphere_001)

# ---- transforms, parenting, visibility, modifiers, constraints
ob_cylinder_003.location = (0.7246, -1.476, -1.642)
ob_cylinder_003.rotation_euler = (-1.566, -3.142, -3.142)
ob_cylinder_003.scale = (0.3858, 0.3858, 0.3858)
ob_cylinder_003.lineart.crease_threshold = 0.0
ob_torus_001.location = (1.027, -1.842, 0.3645)
ob_torus_001.rotation_euler = (1.539, -0.001368, -0.005736)
ob_torus_001.scale = (2.409, 2.004, 0.8326)
ob_torus_001.lineart.crease_threshold = 0.0
ob_sphere.location = (1.029, -1.349, 0.2982)
ob_sphere.lineart.crease_threshold = 0.0

# ---- collection membership
col_collection_1.objects.link(ob_cylinder_003)
col_collection_1.objects.link(ob_torus_001)
col_collection_1.objects.link(ob_sphere)

# ---- scene / render settings (as saved in the file)
scene.frame_start = 1; scene.frame_end = 250; scene.frame_set(1)
scene.render.engine = 'BLENDER_EEVEE_NEXT'
scene.render.resolution_percentage = 50
scene.render.dither_intensity = 0.0
scene.cycles.use_denoising = False
scene.cycles.samples = 10
scene.cycles.sampling_pattern = 'TABULATED_SOBOL'
scene.cycles.light_sampling_threshold = 0.0
scene.cycles.use_adaptive_sampling = False
scene.cycles.use_light_tree = False
scene.cycles.blur_glossy = 0.0
scene.cycles.pixel_filter_type = 'GAUSSIAN'
scene.cycles.sample_clamp_indirect = 0.0
scene.view_settings.view_transform = 'Standard'
bpy.context.view_layer.update()

# ---- added for rendering (the .blend has no active camera and no usable light): camera, sun
cam_auto = bpy.data.cameras.new('AutoCamera')
cam_auto.lens = 50.0
cam_auto.sensor_width = 36.0
cam_auto.clip_end = 1000.0
ob_auto_camera = bpy.data.objects.new('AutoCamera', cam_auto)
scene.collection.objects.link(ob_auto_camera)
ob_auto_camera.location = (8.53449, -10.6845, 6.37062)
ob_auto_camera.rotation_euler = (1.09748, -7.21219e-08, 0.694738)
scene.camera = ob_auto_camera
light_auto_sun = bpy.data.lights.new('AutoSun', 'SUN')
light_auto_sun.energy = 3.0
light_auto_sun.angle = 0.0523599
ob_auto_sun = bpy.data.objects.new('AutoSun', light_auto_sun)
scene.collection.objects.link(ob_auto_sun)
ob_auto_sun.rotation_euler = (0.872665, 0.174533, 0.523599)
bpy.context.view_layer.update()
